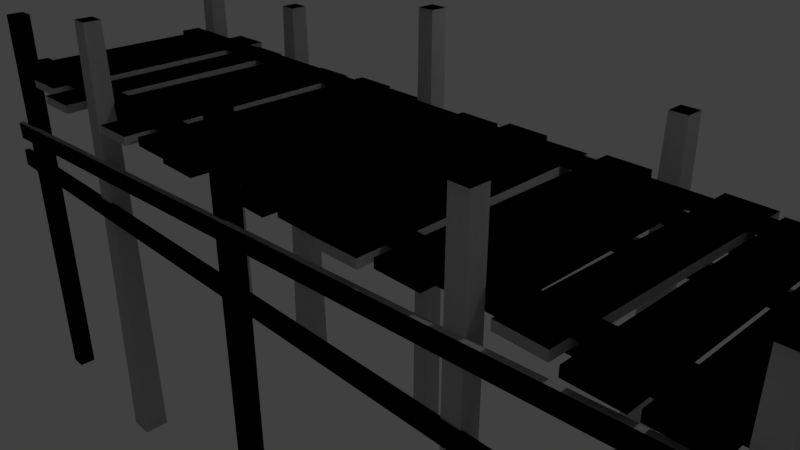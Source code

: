 # Source: Jetty02.blend  (saved by Blender 2.79.0; exported with 4.5.12 LTS)
import bpy
from mathutils import Matrix  # noqa: F401  (used for matrix-valued properties, if any)

bpy.ops.wm.read_factory_settings(use_empty=True)
scene = bpy.context.scene
scene.name = 'Scene'

# ---- collections
col_collection_1 = bpy.data.collections.new('Collection 1'); scene.collection.children.link(col_collection_1)

# ---- materials (node trees are filled in below, after node groups)
mat_1___default = bpy.data.materials.new('_1_-_Default')
mat_1___default.alpha_threshold = 0.0
mat_1___default.use_transparent_shadow = False
mat_1___default.diffuse_color = (0.7353, 0.7353, 0.7353, 1.0)
mat_1___default.specular_color = (0.9, 0.9, 0.9)
mat_1___default.roughness = 0.5
mat_1___default.specular_intensity = 10.0
mat_jettywood02 = bpy.data.materials.new('JettyWood02')
mat_jettywood02.alpha_threshold = 0.0
mat_jettywood02.use_transparent_shadow = False
mat_jettywood02.specular_color = (0.9, 0.9, 0.9)
mat_jettywood02.roughness = 0.5
mat_jettywood02.specular_intensity = 10.0
mat_jettywood01 = bpy.data.materials.new('JettyWood01')
mat_jettywood01.alpha_threshold = 0.0
mat_jettywood01.use_transparent_shadow = False
mat_jettywood01.specular_color = (0.9, 0.9, 0.9)
mat_jettywood01.roughness = 0.5
mat_jettywood01.specular_intensity = 10.0

# ---- material node trees

# ---- world
world_world = bpy.data.worlds.new('World'); scene.world = world_world
world_world.color = (0.05088, 0.05088, 0.05088)
world_world.use_sun_shadow = False
world_world.sun_shadow_jitter_overblur = 0.0
world_world.cycles.sampling_method = 'MANUAL'

# ---- cameras
cam_camera = bpy.data.cameras.new('Camera')
cam_camera.clip_end = 100.0
cam_camera.lens = 35.0
cam_camera.sensor_width = 32.0
cam_camera.sensor_height = 18.0
cam_camera.ortho_scale = 7.314
cam_camera.dof.focus_distance = 0.0
cam_camera.dof.aperture_fstop = 128.0

# ---- lights
light_environmentambientlight = bpy.data.lights.new('EnvironmentAmbientLight', 'SUN')
light_environmentambientlight.color = (0.0, 0.0, 0.0)
light_environmentambientlight.transmission_factor = 0.0
light_environmentambientlight.angle = 0.1993
light_environmentambientlight.energy = 1.0
light_environmentambientlight.shadow_buffer_clip_start = 0.5
light_environmentambientlight.shadow_soft_size = 0.1
light_environmentambientlight.shadow_cascade_max_distance = 1000.0
light_lamp = bpy.data.lights.new('Lamp', 'POINT')
light_lamp.transmission_factor = 0.0
light_lamp.cutoff_distance = 30.0
light_lamp.energy = 100.0
light_lamp.shadow_buffer_clip_start = 1.001
light_lamp.shadow_soft_size = 0.1
light_lamp.shadow_maximum_resolution = 0.006
light_lamp.use_absolute_resolution = True

# ---- meshes
me_collision = bpy.data.meshes.new('Collision')
me_collision.from_pydata([(-2.082, -2.082, 7.999e-15), (2.082, -2.082, 7.999e-15), (-2.082, 2.082, -7.999e-15), (2.082, 2.082, -7.999e-15), (-1.575, -1.575, 84.66), (1.575, -1.575, 84.66), (-1.575, 1.575, 84.66), (1.575, 1.575, 84.66), (-5.298, -39.73, 64.84), (152.2, -39.73, 64.84), (-5.298, -35.85, 64.84), (152.2, -35.85, 64.84), (-5.298, -39.73, 65.83), (152.2, -39.73, 65.83), (-5.298, -35.85, 65.83), (152.2, -35.85, 65.83), (147.7, -1.587, 0.0), (151.6, -1.587, 0.0), (147.7, 2.325, 0.0), (151.6, 2.325, 0.0), (148.0, -1.206, 83.11), (151.2, -1.206, 83.11), (148.0, 1.944, 83.11), (151.2, 1.944, 83.11), (147.8, -44.1, 7.105e-15), (151.5, -44.1, 7.105e-15), (147.8, -40.4, -7.105e-15), (151.5, -40.4, -7.105e-15), (148.0, -43.82, 78.74), (151.2, -43.82, 78.74), (148.0, -40.67, 78.74), (151.2, -40.67, 78.74), (112.9, -43.96, 0.0), (116.3, -43.96, 0.0), (112.9, -40.54, 0.0), (116.3, -40.54, 0.0), (113.1, -43.82, 81.23), (116.2, -43.82, 81.23), (113.1, -40.67, 81.23), (116.2, -40.67, 81.23), (66.01, -43.82, 0.0), (69.16, -43.82, 0.0), (66.01, -40.67, 0.0), (69.16, -40.67, 0.0), (66.01, -43.82, 78.74), (69.16, -43.82, 78.74), (66.01, -40.67, 78.74), (69.16, -40.67, 78.74), (27.46, -44.54, 7.105e-15), (32.04, -44.54, 7.105e-15), (27.46, -39.96, -7.105e-15), (32.04, -39.96, -7.105e-15), (28.17, -43.82, 83.01), (31.32, -43.82, 83.01), (28.17, -40.67, 83.01), (31.32, -40.67, 83.01), (65.52, -1.849, 7.105e-15), (69.22, -1.849, 7.105e-15), (65.52, 1.849, -7.105e-15), (69.22, 1.849, -7.105e-15), (65.79, -1.575, 84.66), (68.94, -1.575, 84.66), (65.79, 1.575, 84.66), (68.94, 1.575, 84.66), (26.78, -2.535, 7.105e-15), (31.85, -2.535, 7.105e-15), (26.78, 2.535, -7.105e-15), (31.85, 2.535, -7.105e-15), (27.74, -1.575, 78.74), (30.89, -1.575, 78.74), (27.74, 1.575, 78.74), (30.89, 1.575, 78.74), (112.2, -2.428, 0.0), (117.1, -2.428, 0.0), (112.2, 2.428, 0.0), (117.1, 2.428, 0.0), (113.1, -1.575, 78.74), (116.2, -1.575, 78.74), (113.1, 1.575, 78.74), (116.2, 1.575, 78.74), (-5.298, -6.283, 64.84), (152.2, -6.283, 64.84), (-5.298, -2.396, 64.84), (152.2, -2.396, 64.84), (-5.298, -6.283, 65.83), (152.2, -6.283, 65.83), (-5.298, -2.396, 65.83), (152.2, -2.396, 65.83), (147.4, -40.59, 66.12), (155.2, -40.59, 66.12), (147.4, -1.684, 66.12), (155.2, -1.684, 66.12), (147.4, -40.59, 67.63), (155.2, -40.59, 67.63), (147.4, -1.684, 67.63), (155.2, -1.684, 67.63), (138.7, -45.08, 66.12), (146.5, -45.08, 66.12), (138.7, 3.249, 66.12), (146.5, 3.249, 66.12), (138.7, -45.08, 67.63), (146.5, -45.08, 67.63), (138.7, 3.249, 67.63), (146.5, 3.249, 67.63), (129.6, -45.08, 66.12), (137.3, -45.08, 66.12), (129.6, 1.903, 66.12), (137.3, 1.903, 66.12), (129.6, -45.08, 67.63), (137.3, -45.08, 67.63), (129.6, 1.903, 67.63), (137.3, 1.903, 67.63), (119.7, -43.69, 66.12), (127.4, -43.85, 66.12), (120.6, 3.281, 66.12), (128.4, 3.12, 66.12), (119.7, -43.69, 67.63), (127.4, -43.85, 67.63), (120.6, 3.281, 67.63), (128.4, 3.12, 67.63), (101.5, -43.77, 66.12), (109.3, -43.77, 66.12), (101.5, 3.205, 66.12), (109.3, 3.205, 66.12), (101.5, -43.77, 67.63), (109.3, -43.77, 67.63), (101.5, 3.205, 67.63), (109.3, 3.205, 67.63), (110.4, -40.59, 66.12), (118.1, -40.59, 66.12), (110.4, -1.684, 66.12), (118.1, -1.684, 66.12), (110.4, -40.59, 67.63), (118.1, -40.59, 67.63), (110.4, -1.684, 67.63), (118.1, -1.684, 67.63), (92.55, -45.58, 66.12), (100.3, -45.4, 66.12), (91.47, 1.383, 66.12), (99.24, 1.563, 66.12), (92.55, -45.58, 67.63), (100.3, -45.4, 67.63), (91.47, 1.383, 67.63), (99.24, 1.563, 67.63), (82.47, -43.77, 66.12), (90.25, -43.77, 66.12), (82.47, 3.205, 66.12), (90.25, 3.205, 66.12), (82.47, -43.77, 67.63), (90.25, -43.77, 67.63), (82.47, 3.205, 67.63), (90.25, 3.205, 67.63), (73.38, -45.28, 66.12), (81.16, -45.28, 66.12), (73.38, 1.695, 66.12), (81.16, 1.695, 66.12), (73.38, -45.28, 67.63), (81.16, -45.28, 67.63), (73.38, 1.695, 67.63), (81.16, 1.695, 67.63), (64.33, -40.59, 66.12), (72.11, -40.59, 66.12), (64.33, -1.684, 66.12), (72.11, -1.684, 66.12), (64.33, -40.59, 67.63), (72.11, -40.59, 67.63), (64.33, -1.684, 67.63), (72.11, -1.684, 67.63), (55.44, -45.27, 66.12), (63.22, -45.27, 66.12), (55.44, 1.705, 66.12), (63.22, 1.705, 66.12), (55.44, -45.27, 67.63), (63.22, -45.27, 67.63), (55.44, 1.705, 67.63), (63.22, 1.705, 67.63), (46.39, -44.41, 66.12), (54.17, -44.41, 66.12), (46.39, 2.566, 66.12), (54.17, 2.566, 66.12), (46.39, -44.41, 67.63), (54.17, -44.41, 67.63), (46.39, 2.566, 67.63), (54.17, 2.566, 67.63), (37.11, -46.17, 66.12), (44.89, -45.99, 66.12), (36.02, 0.91, 66.12), (43.8, 1.089, 66.12), (37.11, -46.17, 67.63), (44.89, -45.99, 67.63), (36.02, 0.91, 67.63), (43.8, 1.089, 67.63), (26.09, -40.59, 66.12), (33.87, -40.59, 66.12), (26.09, -1.684, 66.12), (33.87, -1.684, 66.12), (26.09, -40.59, 67.63), (33.87, -40.59, 67.63), (26.09, -1.684, 67.63), (33.87, -1.684, 67.63), (15.98, -46.17, 66.12), (23.75, -45.99, 66.12), (14.89, 0.91, 66.12), (22.67, 1.089, 66.12), (15.98, -46.17, 67.63), (23.75, -45.99, 67.63), (14.89, 0.91, 67.63), (22.67, 1.089, 67.63), (-4.011, -40.71, 67.72), (153.5, -40.71, 67.72), (-4.011, -36.82, 67.72), (153.5, -36.82, 67.72), (-4.011, -40.71, 68.7), (153.5, -40.71, 68.7), (-4.011, -36.82, 68.7), (153.5, -36.82, 68.7), (-4.835, -5.655, 67.72), (152.6, -5.655, 67.72), (-4.835, -1.768, 67.72), (152.6, -1.768, 67.72), (-4.835, -5.655, 68.7), (152.6, -5.655, 68.7), (-4.835, -1.768, 68.7), (152.6, -1.768, 68.7), (5.225, -43.62, 66.12), (13.0, -43.44, 66.12), (4.14, 3.456, 66.12), (11.92, 3.636, 66.12), (5.225, -43.62, 67.63), (13.0, -43.44, 67.63), (4.14, 3.456, 67.63), (11.92, 3.636, 67.63), (-4.957, -44.58, 47.57), (156.8, -44.58, 47.57), (-4.957, -43.59, 47.57), (156.8, -43.59, 47.57), (-4.957, -44.58, 50.86), (156.8, -44.58, 50.86), (-4.957, -43.59, 50.86), (156.8, -43.59, 50.86), (-5.568, -40.59, 66.12), (2.212, -40.59, 66.12), (-5.568, -1.684, 66.12), (2.212, -1.684, 66.12), (-5.568, -40.59, 67.63), (2.212, -40.59, 67.63), (-5.568, -1.684, 67.63), (2.212, -1.684, 67.63), (-5.527, 1.493, 48.35), (154.2, 1.493, 55.46), (-5.527, 2.487, 48.35), (154.2, 2.487, 55.46), (-5.673, 1.493, 51.64), (154.1, 1.493, 58.75), (-5.673, 2.487, 51.64), (154.1, 2.487, 58.75), (-4.681, -44.58, 53.45), (156.8, -44.58, 62.42), (-4.681, -43.59, 53.45), (156.8, -43.59, 62.42), (-4.864, -44.58, 56.73), (156.6, -44.58, 65.71), (-4.864, -43.59, 56.73), (156.6, -43.59, 65.71), (-5.73, 1.493, 60.06), (154.2, 1.493, 60.06), (-5.73, 2.487, 60.06), (154.2, 2.487, 60.06), (-5.73, 1.493, 63.35), (154.2, 1.493, 63.35), (-5.73, 2.487, 63.35), (154.2, 2.487, 63.35), (-2.267, -43.82, 0.0), (0.8826, -43.82, 0.0), (-2.267, -40.67, 0.0), (0.8826, -40.67, 0.0), (-2.267, -43.82, 78.74), (0.8826, -43.82, 78.74), (-2.267, -40.67, 78.74), (0.8826, -40.67, 78.74)], [], [(0, 2, 3), (3, 1, 0), (4, 5, 7), (7, 6, 4), (0, 1, 5), (5, 4, 0), (1, 3, 7), (7, 5, 1), (3, 2, 6), (6, 7, 3), (2, 0, 4), (4, 6, 2), (8, 10, 11), (11, 9, 8), (12, 13, 15), (15, 14, 12), (8, 9, 13), (13, 12, 8), (9, 11, 15), (15, 13, 9), (11, 10, 14), (14, 15, 11), (10, 8, 12), (12, 14, 10), (16, 18, 19), (19, 17, 16), (20, 21, 23), (23, 22, 20), (16, 17, 21), (21, 20, 16), (17, 19, 23), (23, 21, 17), (19, 18, 22), (22, 23, 19), (18, 16, 20), (20, 22, 18), (24, 26, 27), (27, 25, 24), (28, 29, 31), (31, 30, 28), (24, 25, 29), (29, 28, 24), (25, 27, 31), (31, 29, 25), (27, 26, 30), (30, 31, 27), (26, 24, 28), (28, 30, 26), (32, 34, 35), (35, 33, 32), (36, 37, 39), (39, 38, 36), (32, 33, 37), (37, 36, 32), (33, 35, 39), (39, 37, 33), (35, 34, 38), (38, 39, 35), (34, 32, 36), (36, 38, 34), (40, 42, 43), (43, 41, 40), (44, 45, 47), (47, 46, 44), (40, 41, 45), (45, 44, 40), (41, 43, 47), (47, 45, 41), (43, 42, 46), (46, 47, 43), (42, 40, 44), (44, 46, 42), (48, 50, 51), (51, 49, 48), (52, 53, 55), (55, 54, 52), (48, 49, 53), (53, 52, 48), (49, 51, 55), (55, 53, 49), (51, 50, 54), (54, 55, 51), (50, 48, 52), (52, 54, 50), (56, 58, 59), (59, 57, 56), (60, 61, 63), (63, 62, 60), (56, 57, 61), (61, 60, 56), (57, 59, 63), (63, 61, 57), (59, 58, 62), (62, 63, 59), (58, 56, 60), (60, 62, 58), (64, 66, 67), (67, 65, 64), (68, 69, 71), (71, 70, 68), (64, 65, 69), (69, 68, 64), (65, 67, 71), (71, 69, 65), (67, 66, 70), (70, 71, 67), (66, 64, 68), (68, 70, 66), (72, 74, 75), (75, 73, 72), (76, 77, 79), (79, 78, 76), (72, 73, 77), (77, 76, 72), (73, 75, 79), (79, 77, 73), (75, 74, 78), (78, 79, 75), (74, 72, 76), (76, 78, 74), (80, 82, 83), (83, 81, 80), (84, 85, 87), (87, 86, 84), (80, 81, 85), (85, 84, 80), (81, 83, 87), (87, 85, 81), (83, 82, 86), (86, 87, 83), (82, 80, 84), (84, 86, 82), (88, 90, 91), (91, 89, 88), (92, 93, 95), (95, 94, 92), (88, 89, 93), (93, 92, 88), (89, 91, 95), (95, 93, 89), (91, 90, 94), (94, 95, 91), (90, 88, 92), (92, 94, 90), (96, 98, 99), (99, 97, 96), (100, 101, 103), (103, 102, 100), (96, 97, 101), (101, 100, 96), (97, 99, 103), (103, 101, 97), (99, 98, 102), (102, 103, 99), (98, 96, 100), (100, 102, 98), (104, 106, 107), (107, 105, 104), (108, 109, 111), (111, 110, 108), (104, 105, 109), (109, 108, 104), (105, 107, 111), (111, 109, 105), (107, 106, 110), (110, 111, 107), (106, 104, 108), (108, 110, 106), (112, 114, 115), (115, 113, 112), (116, 117, 119), (119, 118, 116), (112, 113, 117), (117, 116, 112), (113, 115, 119), (119, 117, 113), (115, 114, 118), (118, 119, 115), (114, 112, 116), (116, 118, 114), (120, 122, 123), (123, 121, 120), (124, 125, 127), (127, 126, 124), (120, 121, 125), (125, 124, 120), (121, 123, 127), (127, 125, 121), (123, 122, 126), (126, 127, 123), (122, 120, 124), (124, 126, 122), (128, 130, 131), (131, 129, 128), (132, 133, 135), (135, 134, 132), (128, 129, 133), (133, 132, 128), (129, 131, 135), (135, 133, 129), (131, 130, 134), (134, 135, 131), (130, 128, 132), (132, 134, 130), (136, 138, 139), (139, 137, 136), (140, 141, 143), (143, 142, 140), (136, 137, 141), (141, 140, 136), (137, 139, 143), (143, 141, 137), (139, 138, 142), (142, 143, 139), (138, 136, 140), (140, 142, 138), (144, 146, 147), (147, 145, 144), (148, 149, 151), (151, 150, 148), (144, 145, 149), (149, 148, 144), (145, 147, 151), (151, 149, 145), (147, 146, 150), (150, 151, 147), (146, 144, 148), (148, 150, 146), (152, 154, 155), (155, 153, 152), (156, 157, 159), (159, 158, 156), (152, 153, 157), (157, 156, 152), (153, 155, 159), (159, 157, 153), (155, 154, 158), (158, 159, 155), (154, 152, 156), (156, 158, 154), (160, 162, 163), (163, 161, 160), (164, 165, 167), (167, 166, 164), (160, 161, 165), (165, 164, 160), (161, 163, 167), (167, 165, 161), (163, 162, 166), (166, 167, 163), (162, 160, 164), (164, 166, 162), (168, 170, 171), (171, 169, 168), (172, 173, 175), (175, 174, 172), (168, 169, 173), (173, 172, 168), (169, 171, 175), (175, 173, 169), (171, 170, 174), (174, 175, 171), (170, 168, 172), (172, 174, 170), (176, 178, 179), (179, 177, 176), (180, 181, 183), (183, 182, 180), (176, 177, 181), (181, 180, 176), (177, 179, 183), (183, 181, 177), (179, 178, 182), (182, 183, 179), (178, 176, 180), (180, 182, 178), (184, 186, 187), (187, 185, 184), (188, 189, 191), (191, 190, 188), (184, 185, 189), (189, 188, 184), (185, 187, 191), (191, 189, 185), (187, 186, 190), (190, 191, 187), (186, 184, 188), (188, 190, 186), (192, 194, 195), (195, 193, 192), (196, 197, 199), (199, 198, 196), (192, 193, 197), (197, 196, 192), (193, 195, 199), (199, 197, 193), (195, 194, 198), (198, 199, 195), (194, 192, 196), (196, 198, 194), (200, 202, 203), (203, 201, 200), (204, 205, 207), (207, 206, 204), (200, 201, 205), (205, 204, 200), (201, 203, 207), (207, 205, 201), (203, 202, 206), (206, 207, 203), (202, 200, 204), (204, 206, 202), (208, 210, 211), (211, 209, 208), (212, 213, 215), (215, 214, 212), (208, 209, 213), (213, 212, 208), (209, 211, 215), (215, 213, 209), (211, 210, 214), (214, 215, 211), (210, 208, 212), (212, 214, 210), (216, 218, 219), (219, 217, 216), (220, 221, 223), (223, 222, 220), (216, 217, 221), (221, 220, 216), (217, 219, 223), (223, 221, 217), (219, 218, 222), (222, 223, 219), (218, 216, 220), (220, 222, 218), (224, 226, 227), (227, 225, 224), (228, 229, 231), (231, 230, 228), (224, 225, 229), (229, 228, 224), (225, 227, 231), (231, 229, 225), (227, 226, 230), (230, 231, 227), (226, 224, 228), (228, 230, 226), (232, 234, 235), (235, 233, 232), (236, 237, 239), (239, 238, 236), (232, 233, 237), (237, 236, 232), (233, 235, 239), (239, 237, 233), (235, 234, 238), (238, 239, 235), (234, 232, 236), (236, 238, 234), (240, 242, 243), (243, 241, 240), (244, 245, 247), (247, 246, 244), (240, 241, 245), (245, 244, 240), (241, 243, 247), (247, 245, 241), (243, 242, 246), (246, 247, 243), (242, 240, 244), (244, 246, 242), (248, 250, 251), (251, 249, 248), (252, 253, 255), (255, 254, 252), (248, 249, 253), (253, 252, 248), (249, 251, 255), (255, 253, 249), (251, 250, 254), (254, 255, 251), (250, 248, 252), (252, 254, 250), (256, 258, 259), (259, 257, 256), (260, 261, 263), (263, 262, 260), (256, 257, 261), (261, 260, 256), (257, 259, 263), (263, 261, 257), (259, 258, 262), (262, 263, 259), (258, 256, 260), (260, 262, 258), (264, 266, 267), (267, 265, 264), (268, 269, 271), (271, 270, 268), (264, 265, 269), (269, 268, 264), (265, 267, 271), (271, 269, 265), (267, 266, 270), (270, 271, 267), (266, 264, 268), (268, 270, 266), (272, 274, 275), (275, 273, 272), (276, 277, 279), (279, 278, 276), (272, 273, 277), (277, 276, 272), (273, 275, 279), (279, 277, 273), (275, 274, 278), (278, 279, 275), (274, 272, 276), (276, 278, 274)])
_uv = me_collision.uv_layers.new(name='geom-Collision-map1')
_uv.uv.foreach_set('vector', [0.6611, 0.4336, 0.5554, 0.4336, 0.5554, 0.3278, 0.5554, 0.3278, 0.6611, 0.3278, 0.6611, 0.4336, 0.3518, 0.4207, 0.3518, 0.3407, 0.4318, 0.3407, 0.4318, 0.3407, 0.4318, 0.4207, 0.3518, 0.4207, -0.5751, 0.4336, -0.5751, 0.3278, 1.575, 0.3407, 1.575, 0.3407, 1.575, 0.4207, -0.5751, 0.4336, 1.575, 0.3389, 1.575, 0.4446, -0.5751, 0.4318, -0.5751, 0.4318, -0.5751, 0.3518, 1.575, 0.3389, 1.575, 0.3278, 1.575, 0.4336, -0.5751, 0.4207, -0.5751, 0.4207, -0.5751, 0.3407, 1.575, 0.3278, -0.5751, 0.4446, -0.5751, 0.3389, 1.575, 0.3518, 1.575, 0.3518, 1.575, 0.4318, -0.5751, 0.4446, 2.5, 0.4506, 2.5, 0.5494, -1.5, 0.5494, -1.5, 0.5494, -1.5, 0.4506, 2.5, 0.4506, -1.5, 0.4506, 2.5, 0.4506, 2.5, 0.5494, 2.5, 0.5494, -1.5, 0.5494, -1.5, 0.4506, -1.5, 0.4875, 2.5, 0.4875, 2.5, 0.5125, 2.5, 0.5125, -1.5, 0.5125, -1.5, 0.4875, 0.4506, 0.4875, 0.5494, 0.4875, 0.5494, 0.5125, 0.5494, 0.5125, 0.4506, 0.5125, 0.4506, 0.4875, -1.5, 0.4875, 2.5, 0.4875, 2.5, 0.5125, 2.5, 0.5125, -1.5, 0.5125, -1.5, 0.4875, 0.4506, 0.4875, 0.5494, 0.4875, 0.5494, 0.5125, 0.5494, 0.5125, 0.4506, 0.5125, 0.4506, 0.4875, 0.4121, 0.4403, 0.3127, 0.4403, 0.3127, 0.3409, 0.3127, 0.3409, 0.4121, 0.3409, 0.4121, 0.4403, 0.5976, 0.4306, 0.5976, 0.3506, 0.6776, 0.3506, 0.6776, 0.3506, 0.6776, 0.4306, 0.5976, 0.4306, -0.5556, 0.4403, -0.5556, 0.3409, 1.556, 0.3506, 1.556, 0.3506, 1.556, 0.4306, -0.5556, 0.4403, 1.556, 0.5879, 1.556, 0.6873, -0.5556, 0.6776, -0.5556, 0.6776, -0.5556, 0.5976, 1.556, 0.5879, 1.556, 0.3409, 1.556, 0.4403, -0.5556, 0.4306, -0.5556, 0.4306, -0.5556, 0.3506, 1.556, 0.3409, -0.5556, 0.6873, -0.5556, 0.5879, 1.556, 0.5976, 1.556, 0.5976, 1.556, 0.6776, -0.5556, 0.6873, 0.547, 0.547, 0.453, 0.547, 0.453, 0.453, 0.453, 0.453, 0.547, 0.453, 0.547, 0.547, 0.46, 0.54, 0.46, 0.46, 0.54, 0.46, 0.54, 0.46, 0.54, 0.54, 0.46, 0.54, -0.5, 0.547, -0.5, 0.453, 1.5, 0.46, 1.5, 0.46, 1.5, 0.54, -0.5, 0.547, 1.5, 0.453, 1.5, 0.547, -0.5, 0.54, -0.5, 0.54, -0.5, 0.46, 1.5, 0.453, 1.5, 0.453, 1.5, 0.547, -0.5, 0.54, -0.5, 0.54, -0.5, 0.46, 1.5, 0.453, -0.5, 0.547, -0.5, 0.453, 1.5, 0.46, 1.5, 0.46, 1.5, 0.54, -0.5, 0.547, 0.4151, 0.6747, 0.3282, 0.6747, 0.3282, 0.5877, 0.3282, 0.5877, 0.4151, 0.5877, 0.4151, 0.6747, 0.5884, 0.6712, 0.5884, 0.5912, 0.6684, 0.5912, 0.6684, 0.5912, 0.6684, 0.6712, 0.5884, 0.6712, -0.5317, 0.6747, -0.5317, 0.5877, 1.532, 0.5912, 1.532, 0.5912, 1.532, 0.6712, -0.5317, 0.6747, 1.532, 0.5849, 1.532, 0.6718, -0.5317, 0.6684, -0.5317, 0.6684, -0.5317, 0.5884, 1.532, 0.5849, 1.532, 0.5877, 1.532, 0.6747, -0.5317, 0.6712, -0.5317, 0.6712, -0.5317, 0.5912, 1.532, 0.5877, -0.5317, 0.6718, -0.5317, 0.5849, 1.532, 0.5884, 1.532, 0.5884, 1.532, 0.6684, -0.5317, 0.6718, 0.2751, 0.815, 0.1951, 0.815, 0.1951, 0.735, 0.1951, 0.735, 0.2751, 0.735, 0.2751, 0.815, 0.7249, 0.815, 0.7249, 0.735, 0.8049, 0.735, 0.8049, 0.735, 0.8049, 0.815, 0.7249, 0.815, -0.5, 0.815, -0.5, 0.735, 1.5, 0.735, 1.5, 0.735, 1.5, 0.815, -0.5, 0.815, 1.5, 0.7249, 1.5, 0.8049, -0.5, 0.8049, -0.5, 0.8049, -0.5, 0.7249, 1.5, 0.7249, 1.5, 0.735, 1.5, 0.815, -0.5, 0.815, -0.5, 0.815, -0.5, 0.735, 1.5, 0.735, -0.5, 0.8049, -0.5, 0.7249, 1.5, 0.7249, 1.5, 0.7249, 1.5, 0.8049, -0.5, 0.8049, 0.5582, 0.5582, 0.4418, 0.5582, 0.4418, 0.4418, 0.4418, 0.4418, 0.5582, 0.4418, 0.5582, 0.5582, 0.46, 0.54, 0.46, 0.46, 0.54, 0.46, 0.54, 0.46, 0.54, 0.54, 0.46, 0.54, -0.5542, 0.5582, -0.5542, 0.4418, 1.554, 0.46, 1.554, 0.46, 1.554, 0.54, -0.5542, 0.5582, 1.554, 0.4418, 1.554, 0.5582, -0.5542, 0.54, -0.5542, 0.54, -0.5542, 0.46, 1.554, 0.4418, 1.554, 0.4418, 1.554, 0.5582, -0.5542, 0.54, -0.5542, 0.54, -0.5542, 0.46, 1.554, 0.4418, -0.5542, 0.5582, -0.5542, 0.4418, 1.554, 0.46, 1.554, 0.46, 1.554, 0.54, -0.5542, 0.5582, 0.6552, 0.4277, 0.5613, 0.4277, 0.5613, 0.3337, 0.5613, 0.3337, 0.6552, 0.3337, 0.6552, 0.4277, 0.3518, 0.4207, 0.3518, 0.3407, 0.4318, 0.3407, 0.4318, 0.3407, 0.4318, 0.4207, 0.3518, 0.4207, -0.5751, 0.4277, -0.5751, 0.3337, 1.575, 0.3407, 1.575, 0.3407, 1.575, 0.4207, -0.5751, 0.4277, 1.575, 0.3448, 1.575, 0.4387, -0.5751, 0.4318, -0.5751, 0.4318, -0.5751, 0.3518, 1.575, 0.3448, 1.575, 0.3337, 1.575, 0.4277, -0.5751, 0.4207, -0.5751, 0.4207, -0.5751, 0.3407, 1.575, 0.3337, -0.5751, 0.4387, -0.5751, 0.3448, 1.575, 0.3518, 1.575, 0.3518, 1.575, 0.4318, -0.5751, 0.4387, 0.6573, 0.4503, 0.5286, 0.4503, 0.5286, 0.3216, 0.5286, 0.3216, 0.6573, 0.3216, 0.6573, 0.4503, 0.3671, 0.426, 0.3671, 0.346, 0.4471, 0.346, 0.4471, 0.346, 0.4471, 0.426, 0.3671, 0.426, -0.5, 0.4503, -0.5, 0.3216, 1.5, 0.346, 1.5, 0.346, 1.5, 0.426, -0.5, 0.4503, 1.5, 0.3427, 1.5, 0.4714, -0.5, 0.4471, -0.5, 0.4471, -0.5, 0.3671, 1.5, 0.3427, 1.5, 0.3216, 1.5, 0.4503, -0.5, 0.426, -0.5, 0.426, -0.5, 0.346, 1.5, 0.3216, -0.5, 0.4714, -0.5, 0.3427, 1.5, 0.3671, 1.5, 0.3671, 1.5, 0.4471, -0.5, 0.4714, 0.8388, 0.2926, 0.7155, 0.2926, 0.7155, 0.1692, 0.7155, 0.1692, 0.8388, 0.1692, 0.8388, 0.2926, 0.1828, 0.2709, 0.1828, 0.1909, 0.2628, 0.1909, 0.2628, 0.1909, 0.2628, 0.2709, 0.1828, 0.2709, -0.5, 0.2926, -0.5, 0.1692, 1.5, 0.1909, 1.5, 0.1909, 1.5, 0.2709, -0.5, 0.2926, 1.5, 0.1612, 1.5, 0.2845, -0.5, 0.2628, -0.5, 0.2628, -0.5, 0.1828, 1.5, 0.1612, 1.5, 0.1692, 1.5, 0.2926, -0.5, 0.2709, -0.5, 0.2709, -0.5, 0.1909, 1.5, 0.1692, -0.5, 0.2845, -0.5, 0.1612, 1.5, 0.1828, 1.5, 0.1828, 1.5, 0.2628, -0.5, 0.2845, 2.5, 0.4506, 2.5, 0.5494, -1.5, 0.5494, -1.5, 0.5494, -1.5, 0.4506, 2.5, 0.4506, -1.5, 0.4506, 2.5, 0.4506, 2.5, 0.5494, 2.5, 0.5494, -1.5, 0.5494, -1.5, 0.4506, -1.5, 0.4875, 2.5, 0.4875, 2.5, 0.5125, 2.5, 0.5125, -1.5, 0.5125, -1.5, 0.4875, 0.4506, 0.4875, 0.5494, 0.4875, 0.5494, 0.5125, 0.5494, 0.5125, 0.4506, 0.5125, 0.4506, 0.4875, -1.5, 0.4875, 2.5, 0.4875, 2.5, 0.5125, 2.5, 0.5125, -1.5, 0.5125, -1.5, 0.4875, 0.4506, 0.4875, 0.5494, 0.4875, 0.5494, 0.5125, 0.5494, 0.5125, 0.4506, 0.5125, 0.4506, 0.4875, 0.9941, 0.2669, 0.005947, 0.2669, 0.005948, 0.03439, 0.005948, 0.03439, 0.9941, 0.03439, 0.9941, 0.2669, 0.005947, 0.2669, 0.005947, 0.03439, 0.9941, 0.03439, 0.9941, 0.03439, 0.9941, 0.2669, 0.005947, 0.2669, 0.4616, 0.2669, 0.4616, 0.03439, 0.5384, 0.03439, 0.5384, 0.03439, 0.5384, 0.2669, 0.4616, 0.2669, 0.5384, 0.005947, 0.5384, 0.9941, 0.4616, 0.9941, 0.4616, 0.9941, 0.4616, 0.005947, 0.5384, 0.005947, 0.5384, 0.03439, 0.5384, 0.2669, 0.4616, 0.2669, 0.4616, 0.2669, 0.4616, 0.03439, 0.5384, 0.03439, 0.4616, 0.9941, 0.4616, 0.005947, 0.5384, 0.005947, 0.5384, 0.005947, 0.5384, 0.9941, 0.4616, 0.9941, 1.114, 0.9864, -0.1137, 0.9864, -0.1137, 0.7539, -0.1137, 0.7539, 1.114, 0.7539, 1.114, 0.9864, -0.1137, 0.9864, -0.1137, 0.7539, 1.114, 0.7539, 1.114, 0.7539, 1.114, 0.9864, -0.1137, 0.9864, 0.4616, 0.9864, 0.4616, 0.7539, 0.5384, 0.7539, 0.5384, 0.7539, 0.5384, 0.9864, 0.4616, 0.9864, 0.5384, -0.1137, 0.5384, 1.114, 0.4616, 1.114, 0.4616, 1.114, 0.4616, -0.1137, 0.5384, -0.1137, 0.5384, 0.7539, 0.5384, 0.9864, 0.4616, 0.9864, 0.4616, 0.9864, 0.4616, 0.7539, 0.5384, 0.7539, 0.4616, 1.114, 0.4616, -0.1137, 0.5384, -0.1137, 0.5384, -0.1137, 0.5384, 1.114, 0.4616, 1.114, 1.097, 0.7484, -0.09662, 0.7484, -0.09662, 0.5159, -0.09662, 0.5159, 1.097, 0.5159, 1.097, 0.7484, -0.09662, 0.7484, -0.09662, 0.5159, 1.097, 0.5159, 1.097, 0.5159, 1.097, 0.7484, -0.09662, 0.7484, 0.4616, 0.7484, 0.4616, 0.5159, 0.5384, 0.5159, 0.5384, 0.5159, 0.5384, 0.7484, 0.4616, 0.7484, 0.5384, -0.09662, 0.5384, 1.097, 0.4616, 1.097, 0.4616, 1.097, 0.4616, -0.09662, 0.5384, -0.09662, 0.5384, 0.5159, 0.5384, 0.7484, 0.4616, 0.7484, 0.4616, 0.7484, 0.4616, 0.5159, 0.5384, 0.5159, 0.4616, 1.097, 0.4616, -0.09662, 0.5384, -0.09662, 0.5384, -0.09662, 0.5384, 1.097, 0.4616, 1.097, 2.007, 0.7467, 0.8137, 0.7467, 0.8137, 0.5142, 0.8137, 0.5142, 2.007, 0.5142, 2.007, 0.7467, -1.007, 0.7467, -1.007, 0.5142, 0.1863, 0.5142, 0.1863, 0.5142, 0.1863, 0.7467, -1.007, 0.7467, 0.4616, 0.7467, 0.4616, 0.5142, 0.5384, 0.5142, 0.5384, 0.5142, 0.5384, 0.7467, 0.4616, 0.7467, 0.5384, -1.007, 0.5384, 0.1863, 0.4616, 0.1863, 0.4616, 0.1863, 0.4616, -1.007, 0.5384, -1.007, 0.5384, 0.5142, 0.5384, 0.7467, 0.4616, 0.7467, 0.4616, 0.7467, 0.4616, 0.5142, 0.5384, 0.5142, 0.4616, 0.1863, 0.4616, -1.007, 0.5384, -1.007, 0.5384, -1.007, 0.5384, 0.1863, 0.4616, 0.1863, 0.9994, 0.7431, -0.1938, 0.7431, -0.1938, 0.5106, -0.1938, 0.5106, 0.9994, 0.5106, 0.9994, 0.7431, 0.0006044, 0.7431, 0.0006044, 0.5106, 1.194, 0.5106, 1.194, 0.5106, 1.194, 0.7431, 0.0006044, 0.7431, 0.4616, 0.7431, 0.4616, 0.5106, 0.5384, 0.5106, 0.5384, 0.5106, 0.5384, 0.7431, 0.4616, 0.7431, 0.5384, 0.0006044, 0.5384, 1.194, 0.4616, 1.194, 0.4616, 1.194, 0.4616, 0.0006044, 0.5384, 0.0006044, 0.5384, 0.5106, 0.5384, 0.7431, 0.4616, 0.7431, 0.4616, 0.7431, 0.4616, 0.5106, 0.5384, 0.5106, 0.4616, 1.194, 0.4616, 0.0006044, 0.5384, 0.0006044, 0.5384, 0.0006044, 0.5384, 1.194, 0.4616, 1.194, 0.9941, 0.2546, 0.005947, 0.2546, 0.005948, 0.02207, 0.005948, 0.02207, 0.9941, 0.02207, 0.9941, 0.2546, 0.005947, 0.2546, 0.005947, 0.02207, 0.9941, 0.02207, 0.9941, 0.02207, 0.9941, 0.2546, 0.005947, 0.2546, 0.4616, 0.2546, 0.4616, 0.02207, 0.5384, 0.02207, 0.5384, 0.02207, 0.5384, 0.2546, 0.4616, 0.2546, 0.5384, 0.005947, 0.5384, 0.9941, 0.4616, 0.9941, 0.4616, 0.9941, 0.4616, 0.005947, 0.5384, 0.005947, 0.5384, 0.02207, 0.5384, 0.2546, 0.4616, 0.2546, 0.4616, 0.2546, 0.4616, 0.02207, 0.5384, 0.02207, 0.4616, 0.9941, 0.4616, 0.005947, 0.5384, 0.005947, 0.5384, 0.005947, 0.5384, 0.9941, 0.4616, 0.9941, 1.099, 0.5101, -0.09454, 0.5101, -0.09454, 0.2776, -0.09454, 0.2776, 1.099, 0.2776, 1.099, 0.5101, -0.0987, 0.5101, -0.0987, 0.2776, 1.095, 0.2776, 1.095, 0.2776, 1.095, 0.5101, -0.0987, 0.5101, 0.4616, 0.5101, 0.4616, 0.2776, 0.5384, 0.2776, 0.5384, 0.2776, 0.5384, 0.5101, 0.4616, 0.5101, 0.5384, -0.0987, 0.5384, 1.095, 0.4616, 1.095, 0.4616, 1.095, 0.4616, -0.0987, 0.5384, -0.0987, 0.5384, 0.2776, 0.5384, 0.5101, 0.4616, 0.5101, 0.4616, 0.5101, 0.4616, 0.2776, 0.5384, 0.2776, 0.4616, 1.095, 0.4616, -0.0987, 0.5384, -0.0987, 0.5384, -0.0987, 0.5384, 1.095, 0.4616, 1.095, 1.097, 0.7461, -0.09662, 0.7461, -0.09662, 0.5136, -0.09662, 0.5136, 1.097, 0.5136, 1.097, 0.7461, -0.09662, 0.7461, -0.09662, 0.5136, 1.097, 0.5136, 1.097, 0.5136, 1.097, 0.7461, -0.09662, 0.7461, 0.4616, 0.7461, 0.4616, 0.5136, 0.5384, 0.5136, 0.5384, 0.5136, 0.5384, 0.7461, 0.4616, 0.7461, 0.5384, -0.09662, 0.5384, 1.097, 0.4616, 1.097, 0.4616, 1.097, 0.4616, -0.09662, 0.5384, -0.09662, 0.5384, 0.5136, 0.5384, 0.7461, 0.4616, 0.7461, 0.4616, 0.7461, 0.4616, 0.5136, 0.5384, 0.5136, 0.4616, 1.097, 0.4616, -0.09662, 0.5384, -0.09662, 0.5384, -0.09662, 0.5384, 1.097, 0.4616, 1.097, 1.097, 0.2683, -0.09662, 0.2683, -0.09662, 0.03584, -0.09662, 0.03584, 1.097, 0.03584, 1.097, 0.2683, -0.09662, 0.2683, -0.09662, 0.03584, 1.097, 0.03584, 1.097, 0.03584, 1.097, 0.2683, -0.09662, 0.2683, 0.4616, 0.2683, 0.4616, 0.03584, 0.5384, 0.03584, 0.5384, 0.03584, 0.5384, 0.2683, 0.4616, 0.2683, 0.5384, -0.09662, 0.5384, 1.097, 0.4616, 1.097, 0.4616, 1.097, 0.4616, -0.09662, 0.5384, -0.09662, 0.5384, 0.03584, 0.5384, 0.2683, 0.4616, 0.2683, 0.4616, 0.2683, 0.4616, 0.03584, 0.5384, 0.03584, 0.4616, 1.097, 0.4616, -0.09662, 0.5384, -0.09662, 0.5384, -0.09662, 0.5384, 1.097, 0.4616, 1.097, 0.9941, 0.7456, 0.005947, 0.7456, 0.005947, 0.5131, 0.005947, 0.5131, 0.9941, 0.5131, 0.9941, 0.7456, 0.005948, 0.7456, 0.005947, 0.5131, 0.9941, 0.5131, 0.9941, 0.5131, 0.9941, 0.7456, 0.005948, 0.7456, 0.4616, 0.7456, 0.4616, 0.5131, 0.5384, 0.5131, 0.5384, 0.5131, 0.5384, 0.7456, 0.4616, 0.7456, 0.5384, 0.005947, 0.5384, 0.9941, 0.4616, 0.9941, 0.4616, 0.9941, 0.4616, 0.005947, 0.5384, 0.005947, 0.5384, 0.5131, 0.5384, 0.7456, 0.4616, 0.7456, 0.4616, 0.7456, 0.4616, 0.5131, 0.5384, 0.5131, 0.4616, 0.9941, 0.4616, 0.005948, 0.5384, 0.005948, 0.5384, 0.005948, 0.5384, 0.9941, 0.4616, 0.9941, 1.097, 0.5057, -0.09662, 0.5057, -0.09662, 0.2732, -0.09662, 0.2732, 1.097, 0.2732, 1.097, 0.5057, -0.09662, 0.5057, -0.09662, 0.2732, 1.097, 0.2732, 1.097, 0.2732, 1.097, 0.5057, -0.09662, 0.5057, 0.4616, 0.5057, 0.4616, 0.2732, 0.5384, 0.2732, 0.5384, 0.2732, 0.5384, 0.5057, 0.4616, 0.5057, 0.5384, -0.09662, 0.5384, 1.097, 0.4616, 1.097, 0.4616, 1.097, 0.4616, -0.09662, 0.5384, -0.09662, 0.5384, 0.2732, 0.5384, 0.5057, 0.4616, 0.5057, 0.4616, 0.5057, 0.4616, 0.2732, 0.5384, 0.2732, 0.4616, 1.097, 0.4616, -0.09662, 0.5384, -0.09662, 0.5384, -0.09662, 0.5384, 1.097, 0.4616, 1.097, 1.097, 0.9856, -0.09662, 0.9856, -0.09662, 0.7531, -0.09662, 0.7531, 1.097, 0.7531, 1.097, 0.9856, -0.09662, 0.9856, -0.09662, 0.7531, 1.097, 0.7531, 1.097, 0.7531, 1.097, 0.9856, -0.09662, 0.9856, 0.4616, 0.9856, 0.4616, 0.7531, 0.5384, 0.7531, 0.5384, 0.7531, 0.5384, 0.9856, 0.4616, 0.9856, 0.5384, -0.09662, 0.5384, 1.097, 0.4616, 1.097, 0.4616, 1.097, 0.4616, -0.09662, 0.5384, -0.09662, 0.5384, 0.7531, 0.5384, 0.9856, 0.4616, 0.9856, 0.4616, 0.9856, 0.4616, 0.7531, 0.5384, 0.7531, 0.4616, 1.097, 0.4616, -0.09662, 0.5384, -0.09662, 0.5384, -0.09662, 0.5384, 1.097, 0.4616, 1.097, 1.1, 0.4996, -0.0958, 0.5114, -0.09745, 0.2789, -0.09745, 0.2789, 1.099, 0.2671, 1.1, 0.4996, -0.1002, 0.4996, -0.09856, 0.2671, 1.097, 0.2789, 1.097, 0.2789, 1.096, 0.5114, -0.1002, 0.4996, 0.4616, 0.4996, 0.4616, 0.2671, 0.5384, 0.2671, 0.5384, 0.2671, 0.5384, 0.4996, 0.4616, 0.4996, 0.5384, -0.09856, 0.5384, 1.097, 0.4616, 1.097, 0.4616, 1.097, 0.4616, -0.09856, 0.5384, -0.09856, 0.5384, 0.2789, 0.5384, 0.5114, 0.4616, 0.5114, 0.4616, 0.5114, 0.4616, 0.2789, 0.5384, 0.2789, 0.4616, 1.096, 0.4616, -0.1002, 0.5384, -0.1002, 0.5384, -0.1002, 0.5384, 1.096, 0.4616, 1.096, 0.9941, 0.7456, 0.005947, 0.7456, 0.005947, 0.5131, 0.005947, 0.5131, 0.9941, 0.5131, 0.9941, 0.7456, 0.005948, 0.7456, 0.005947, 0.5131, 0.9941, 0.5131, 0.9941, 0.5131, 0.9941, 0.7456, 0.005948, 0.7456, 0.4616, 0.7456, 0.4616, 0.5131, 0.5384, 0.5131, 0.5384, 0.5131, 0.5384, 0.7456, 0.4616, 0.7456, 0.5384, 0.005947, 0.5384, 0.9941, 0.4616, 0.9941, 0.4616, 0.9941, 0.4616, 0.005947, 0.5384, 0.005947, 0.5384, 0.5131, 0.5384, 0.7456, 0.4616, 0.7456, 0.4616, 0.7456, 0.4616, 0.5131, 0.5384, 0.5131, 0.4616, 0.9941, 0.4616, 0.005948, 0.5384, 0.005948, 0.5384, 0.005948, 0.5384, 0.9941, 0.4616, 0.9941, 1.1, 0.5093, -0.09593, 0.5093, -0.09593, 0.2768, -0.09593, 0.2768, 1.1, 0.2768, 1.1, 0.5093, -0.1001, 0.5093, -0.1001, 0.2768, 1.096, 0.2768, 1.096, 0.2768, 1.096, 0.5093, -0.1001, 0.5093, 0.4616, 0.5093, 0.4616, 0.2768, 0.5384, 0.2768, 0.5384, 0.2768, 0.5384, 0.5093, 0.4616, 0.5093, 0.5384, -0.1001, 0.5384, 1.096, 0.4616, 1.096, 0.4616, 1.096, 0.4616, -0.1001, 0.5384, -0.1001, 0.5384, 0.2768, 0.5384, 0.5093, 0.4616, 0.5093, 0.4616, 0.5093, 0.4616, 0.2768, 0.5384, 0.2768, 0.4616, 1.096, 0.4616, -0.1001, 0.5384, -0.1001, 0.5384, -0.1001, 0.5384, 1.096, 0.4616, 1.096, 2.5, 0.7453, 2.5, 0.844, -1.5, 0.844, -1.5, 0.844, -1.5, 0.7453, 2.5, 0.7453, -1.5, 0.7453, 2.5, 0.7453, 2.5, 0.844, 2.5, 0.844, -1.5, 0.844, -1.5, 0.7453, -1.5, 0.4875, 2.5, 0.4875, 2.5, 0.5125, 2.5, 0.5125, -1.5, 0.5125, -1.5, 0.4875, 0.7453, 0.4875, 0.844, 0.4875, 0.844, 0.5125, 0.844, 0.5125, 0.7453, 0.5125, 0.7453, 0.4875, -1.5, 0.4875, 2.5, 0.4875, 2.5, 0.5125, 2.5, 0.5125, -1.5, 0.5125, -1.5, 0.4875, 0.156, 0.4875, 0.2547, 0.4875, 0.2547, 0.5125, 0.2547, 0.5125, 0.156, 0.5125, 0.156, 0.4875, 2.5, 0.3438, 2.5, 0.4425, -1.5, 0.4425, -1.5, 0.4425, -1.5, 0.3438, 2.5, 0.3438, -1.5, 0.3438, 2.5, 0.3438, 2.5, 0.4425, 2.5, 0.4425, -1.5, 0.4425, -1.5, 0.3438, -1.5, 0.4875, 2.5, 0.4875, 2.5, 0.5125, 2.5, 0.5125, -1.5, 0.5125, -1.5, 0.4875, 0.3438, 0.4875, 0.4425, 0.4875, 0.4425, 0.5125, 0.4425, 0.5125, 0.3438, 0.5125, 0.3438, 0.4875, -1.5, 0.4875, 2.5, 0.4875, 2.5, 0.5125, 2.5, 0.5125, -1.5, 0.5125, -1.5, 0.4875, 0.5575, 0.4875, 0.6562, 0.4875, 0.6562, 0.5125, 0.6562, 0.5125, 0.5575, 0.5125, 0.5575, 0.4875, 1.1, 0.5093, -0.09593, 0.5093, -0.09593, 0.2768, -0.09593, 0.2768, 1.1, 0.2768, 1.1, 0.5093, -0.1001, 0.5093, -0.1001, 0.2768, 1.096, 0.2768, 1.096, 0.2768, 1.096, 0.5093, -0.1001, 0.5093, 0.4616, 0.5093, 0.4616, 0.2768, 0.5384, 0.2768, 0.5384, 0.2768, 0.5384, 0.5093, 0.4616, 0.5093, 0.5384, -0.1001, 0.5384, 1.096, 0.4616, 1.096, 0.4616, 1.096, 0.4616, -0.1001, 0.5384, -0.1001, 0.5384, 0.2768, 0.5384, 0.5093, 0.4616, 0.5093, 0.4616, 0.5093, 0.4616, 0.2768, 0.5384, 0.2768, 0.4616, 1.096, 0.4616, -0.1001, 0.5384, -0.1001, 0.5384, -0.1001, 0.5384, 1.096, 0.4616, 1.096, 2.808, 0.4874, 2.808, 0.5126, -1.3, 0.5126, -1.3, 0.5126, -1.3, 0.4874, 2.808, 0.4874, -1.808, 0.4874, 2.3, 0.4874, 2.3, 0.5126, 2.3, 0.5126, -1.808, 0.5126, -1.808, 0.4874, -1.808, 0.4582, 2.3, 0.4582, 2.3, 0.5418, 2.3, 0.5418, -1.808, 0.5418, -1.808, 0.4582, 0.4874, 0.4582, 0.5126, 0.4582, 0.5126, 0.5418, 0.5126, 0.5418, 0.4874, 0.5418, 0.4874, 0.4582, -1.3, 0.4582, 2.808, 0.4582, 2.808, 0.5418, 2.808, 0.5418, -1.3, 0.5418, -1.3, 0.4582, 0.4874, 0.4582, 0.5126, 0.4582, 0.5126, 0.5418, 0.5126, 0.5418, 0.4874, 0.5418, 0.4874, 0.4582, 0.9941, 0.7456, 0.005947, 0.7456, 0.005947, 0.5131, 0.005947, 0.5131, 0.9941, 0.5131, 0.9941, 0.7456, 0.005948, 0.7456, 0.005947, 0.5131, 0.9941, 0.5131, 0.9941, 0.5131, 0.9941, 0.7456, 0.005948, 0.7456, 0.4616, 0.7456, 0.4616, 0.5131, 0.5384, 0.5131, 0.5384, 0.5131, 0.5384, 0.7456, 0.4616, 0.7456, 0.5384, 0.005947, 0.5384, 0.9941, 0.4616, 0.9941, 0.4616, 0.9941, 0.4616, 0.005947, 0.5384, 0.005947, 0.5384, 0.5131, 0.5384, 0.7456, 0.4616, 0.7456, 0.4616, 0.7456, 0.4616, 0.5131, 0.5384, 0.5131, 0.4616, 0.9941, 0.4616, 0.005948, 0.5384, 0.005948, 0.5384, 0.005948, 0.5384, 0.9941, 0.4616, 0.9941, 2.795, 0.4874, 2.795, 0.5126, -1.267, 0.5126, -1.267, 0.5126, -1.267, 0.4874, 2.795, 0.4874, -1.795, 0.4874, 2.267, 0.4874, 2.267, 0.5126, 2.267, 0.5126, -1.795, 0.5126, -1.795, 0.4874, -1.795, 0.1872, 2.267, 0.1872, 2.267, 0.2708, 2.267, 0.2708, -1.795, 0.2708, -1.795, 0.1872, 0.4874, 0.1872, 0.5126, 0.1872, 0.5126, 0.2708, 0.5126, 0.2708, 0.4874, 0.2708, 0.4874, 0.1872, -1.267, 0.1872, 2.795, 0.1872, 2.795, 0.2708, 2.795, 0.2708, -1.267, 0.2708, -1.267, 0.1872, 0.4874, 0.1872, 0.5126, 0.1872, 0.5126, 0.2708, 0.5126, 0.2708, 0.4874, 0.2708, 0.4874, 0.1872, 2.808, 0.4874, 2.808, 0.5126, -1.3, 0.5126, -1.3, 0.5126, -1.3, 0.4874, 2.808, 0.4874, -1.808, 0.4874, 2.3, 0.4874, 2.3, 0.5126, 2.3, 0.5126, -1.808, 0.5126, -1.808, 0.4874, -1.808, 0.4582, 2.3, 0.4582, 2.3, 0.5418, 2.3, 0.5418, -1.808, 0.5418, -1.808, 0.4582, 0.4874, 0.4582, 0.5126, 0.4582, 0.5126, 0.5418, 0.5126, 0.5418, 0.4874, 0.5418, 0.4874, 0.4582, -1.3, 0.4582, 2.808, 0.4582, 2.808, 0.5418, 2.808, 0.5418, -1.3, 0.5418, -1.3, 0.4582, 0.4874, 0.4582, 0.5126, 0.4582, 0.5126, 0.5418, 0.5126, 0.5418, 0.4874, 0.5418, 0.4874, 0.4582, 2.795, 0.4874, 2.795, 0.5126, -1.267, 0.5126, -1.267, 0.5126, -1.267, 0.4874, 2.795, 0.4874, -1.795, 0.4874, 2.267, 0.4874, 2.267, 0.5126, 2.267, 0.5126, -1.795, 0.5126, -1.795, 0.4874, -1.795, 0.1872, 2.267, 0.1872, 2.267, 0.2708, 2.267, 0.2708, -1.795, 0.2708, -1.795, 0.1872, 0.4874, 0.1872, 0.5126, 0.1872, 0.5126, 0.2708, 0.5126, 0.2708, 0.4874, 0.2708, 0.4874, 0.1872, -1.267, 0.1872, 2.795, 0.1872, 2.795, 0.2708, 2.795, 0.2708, -1.267, 0.2708, -1.267, 0.1872, 0.4874, 0.1872, 0.5126, 0.1872, 0.5126, 0.2708, 0.5126, 0.2708, 0.4874, 0.2708, 0.4874, 0.1872, 0.2751, 0.815, 0.1951, 0.815, 0.1951, 0.735, 0.1951, 0.735, 0.2751, 0.735, 0.2751, 0.815, 0.7249, 0.815, 0.7249, 0.735, 0.8049, 0.735, 0.8049, 0.735, 0.8049, 0.815, 0.7249, 0.815, -0.5, 0.815, -0.5, 0.735, 1.5, 0.735, 1.5, 0.735, 1.5, 0.815, -0.5, 0.815, 1.5, 0.7249, 1.5, 0.8049, -0.5, 0.8049, -0.5, 0.8049, -0.5, 0.7249, 1.5, 0.7249, 1.5, 0.735, 1.5, 0.815, -0.5, 0.815, -0.5, 0.815, -0.5, 0.735, 1.5, 0.735, -0.5, 0.8049, -0.5, 0.7249, 1.5, 0.7249, 1.5, 0.7249, 1.5, 0.8049, -0.5, 0.8049])
me_collision.materials.append(mat_1___default)
me_collision.use_remesh_preserve_volume = False
me_collision.use_remesh_preserve_attributes = False
me_collision.use_mirror_vertex_groups = False
me_collision.update()
me_jettytwo256 = bpy.data.meshes.new('jettyTwo256')
me_jettytwo256.from_pydata([(-2.082, -2.082, 7.999e-15), (2.082, -2.082, 7.999e-15), (-2.082, 2.082, -7.999e-15), (2.082, 2.082, -7.999e-15), (-1.575, -1.575, 84.66), (1.575, -1.575, 84.66), (-1.575, 1.575, 84.66), (1.575, 1.575, 84.66), (-5.298, -39.73, 64.84), (152.2, -39.73, 64.84), (-5.298, -35.85, 64.84), (152.2, -35.85, 64.84), (-5.298, -39.73, 65.83), (152.2, -39.73, 65.83), (-5.298, -35.85, 65.83), (152.2, -35.85, 65.83), (147.7, -1.587, 0.0), (151.6, -1.587, 0.0), (147.7, 2.325, 0.0), (151.6, 2.325, 0.0), (148.0, -1.206, 83.11), (151.2, -1.206, 83.11), (148.0, 1.944, 83.11), (151.2, 1.944, 83.11), (147.8, -44.1, 7.105e-15), (151.5, -44.1, 7.105e-15), (147.8, -40.4, -7.105e-15), (151.5, -40.4, -7.105e-15), (148.0, -43.82, 78.74), (151.2, -43.82, 78.74), (148.0, -40.67, 78.74), (151.2, -40.67, 78.74), (112.9, -43.96, 0.0), (116.3, -43.96, 0.0), (112.9, -40.54, 0.0), (116.3, -40.54, 0.0), (113.1, -43.82, 81.23), (116.2, -43.82, 81.23), (113.1, -40.67, 81.23), (116.2, -40.67, 81.23), (66.01, -43.82, 0.0), (69.16, -43.82, 0.0), (66.01, -40.67, 0.0), (69.16, -40.67, 0.0), (66.01, -43.82, 78.74), (69.16, -43.82, 78.74), (66.01, -40.67, 78.74), (69.16, -40.67, 78.74), (27.46, -44.54, 7.105e-15), (32.04, -44.54, 7.105e-15), (27.46, -39.96, -7.105e-15), (32.04, -39.96, -7.105e-15), (28.17, -43.82, 83.01), (31.32, -43.82, 83.01), (28.17, -40.67, 83.01), (31.32, -40.67, 83.01), (65.52, -1.849, 7.105e-15), (69.22, -1.849, 7.105e-15), (65.52, 1.849, -7.105e-15), (69.22, 1.849, -7.105e-15), (65.79, -1.575, 84.66), (68.94, -1.575, 84.66), (65.79, 1.575, 84.66), (68.94, 1.575, 84.66), (26.78, -2.535, 7.105e-15), (31.85, -2.535, 7.105e-15), (26.78, 2.535, -7.105e-15), (31.85, 2.535, -7.105e-15), (27.74, -1.575, 78.74), (30.89, -1.575, 78.74), (27.74, 1.575, 78.74), (30.89, 1.575, 78.74), (112.2, -2.428, 0.0), (117.1, -2.428, 0.0), (112.2, 2.428, 0.0), (117.1, 2.428, 0.0), (113.1, -1.575, 78.74), (116.2, -1.575, 78.74), (113.1, 1.575, 78.74), (116.2, 1.575, 78.74), (-5.298, -6.283, 64.84), (152.2, -6.283, 64.84), (-5.298, -2.396, 64.84), (152.2, -2.396, 64.84), (-5.298, -6.283, 65.83), (152.2, -6.283, 65.83), (-5.298, -2.396, 65.83), (152.2, -2.396, 65.83), (147.4, -40.59, 66.12), (155.2, -40.59, 66.12), (147.4, -1.684, 66.12), (155.2, -1.684, 66.12), (147.4, -40.59, 67.63), (155.2, -40.59, 67.63), (147.4, -1.684, 67.63), (155.2, -1.684, 67.63), (138.7, -45.08, 66.12), (146.5, -45.08, 66.12), (138.7, 3.249, 66.12), (146.5, 3.249, 66.12), (138.7, -45.08, 67.63), (146.5, -45.08, 67.63), (138.7, 3.249, 67.63), (146.5, 3.249, 67.63), (129.6, -45.08, 66.12), (137.3, -45.08, 66.12), (129.6, 1.903, 66.12), (137.3, 1.903, 66.12), (129.6, -45.08, 67.63), (137.3, -45.08, 67.63), (129.6, 1.903, 67.63), (137.3, 1.903, 67.63), (119.7, -43.69, 66.12), (127.4, -43.85, 66.12), (120.6, 3.281, 66.12), (128.4, 3.12, 66.12), (119.7, -43.69, 67.63), (127.4, -43.85, 67.63), (120.6, 3.281, 67.63), (128.4, 3.12, 67.63), (101.5, -43.77, 66.12), (109.3, -43.77, 66.12), (101.5, 3.205, 66.12), (109.3, 3.205, 66.12), (101.5, -43.77, 67.63), (109.3, -43.77, 67.63), (101.5, 3.205, 67.63), (109.3, 3.205, 67.63), (110.4, -40.59, 66.12), (118.1, -40.59, 66.12), (110.4, -1.684, 66.12), (118.1, -1.684, 66.12), (110.4, -40.59, 67.63), (118.1, -40.59, 67.63), (110.4, -1.684, 67.63), (118.1, -1.684, 67.63), (92.55, -45.58, 66.12), (100.3, -45.4, 66.12), (91.47, 1.383, 66.12), (99.24, 1.563, 66.12), (92.55, -45.58, 67.63), (100.3, -45.4, 67.63), (91.47, 1.383, 67.63), (99.24, 1.563, 67.63), (82.47, -43.77, 66.12), (90.25, -43.77, 66.12), (82.47, 3.205, 66.12), (90.25, 3.205, 66.12), (82.47, -43.77, 67.63), (90.25, -43.77, 67.63), (82.47, 3.205, 67.63), (90.25, 3.205, 67.63), (73.38, -45.28, 66.12), (81.16, -45.28, 66.12), (73.38, 1.695, 66.12), (81.16, 1.695, 66.12), (73.38, -45.28, 67.63), (81.16, -45.28, 67.63), (73.38, 1.695, 67.63), (81.16, 1.695, 67.63), (64.33, -40.59, 66.12), (72.11, -40.59, 66.12), (64.33, -1.684, 66.12), (72.11, -1.684, 66.12), (64.33, -40.59, 67.63), (72.11, -40.59, 67.63), (64.33, -1.684, 67.63), (72.11, -1.684, 67.63), (55.44, -45.27, 66.12), (63.22, -45.27, 66.12), (55.44, 1.705, 66.12), (63.22, 1.705, 66.12), (55.44, -45.27, 67.63), (63.22, -45.27, 67.63), (55.44, 1.705, 67.63), (63.22, 1.705, 67.63), (46.39, -44.41, 66.12), (54.17, -44.41, 66.12), (46.39, 2.566, 66.12), (54.17, 2.566, 66.12), (46.39, -44.41, 67.63), (54.17, -44.41, 67.63), (46.39, 2.566, 67.63), (54.17, 2.566, 67.63), (37.11, -46.17, 66.12), (44.89, -45.99, 66.12), (36.02, 0.91, 66.12), (43.8, 1.089, 66.12), (37.11, -46.17, 67.63), (44.89, -45.99, 67.63), (36.02, 0.91, 67.63), (43.8, 1.089, 67.63), (26.09, -40.59, 66.12), (33.87, -40.59, 66.12), (26.09, -1.684, 66.12), (33.87, -1.684, 66.12), (26.09, -40.59, 67.63), (33.87, -40.59, 67.63), (26.09, -1.684, 67.63), (33.87, -1.684, 67.63), (15.98, -46.17, 66.12), (23.75, -45.99, 66.12), (14.89, 0.91, 66.12), (22.67, 1.089, 66.12), (15.98, -46.17, 67.63), (23.75, -45.99, 67.63), (14.89, 0.91, 67.63), (22.67, 1.089, 67.63), (-4.011, -40.71, 67.72), (153.5, -40.71, 67.72), (-4.011, -36.82, 67.72), (153.5, -36.82, 67.72), (-4.011, -40.71, 68.7), (153.5, -40.71, 68.7), (-4.011, -36.82, 68.7), (153.5, -36.82, 68.7), (-4.835, -5.655, 67.72), (152.6, -5.655, 67.72), (-4.835, -1.768, 67.72), (152.6, -1.768, 67.72), (-4.835, -5.655, 68.7), (152.6, -5.655, 68.7), (-4.835, -1.768, 68.7), (152.6, -1.768, 68.7), (5.225, -43.62, 66.12), (13.0, -43.44, 66.12), (4.14, 3.456, 66.12), (11.92, 3.636, 66.12), (5.225, -43.62, 67.63), (13.0, -43.44, 67.63), (4.14, 3.456, 67.63), (11.92, 3.636, 67.63), (-4.957, -44.58, 47.57), (156.8, -44.58, 47.57), (-4.957, -43.59, 47.57), (156.8, -43.59, 47.57), (-4.957, -44.58, 50.86), (156.8, -44.58, 50.86), (-4.957, -43.59, 50.86), (156.8, -43.59, 50.86), (-5.568, -40.59, 66.12), (2.212, -40.59, 66.12), (-5.568, -1.684, 66.12), (2.212, -1.684, 66.12), (-5.568, -40.59, 67.63), (2.212, -40.59, 67.63), (-5.568, -1.684, 67.63), (2.212, -1.684, 67.63), (-5.527, 1.493, 48.35), (154.2, 1.493, 55.46), (-5.527, 2.487, 48.35), (154.2, 2.487, 55.46), (-5.673, 1.493, 51.64), (154.1, 1.493, 58.75), (-5.673, 2.487, 51.64), (154.1, 2.487, 58.75), (-4.681, -44.58, 53.45), (156.8, -44.58, 62.42), (-4.681, -43.59, 53.45), (156.8, -43.59, 62.42), (-4.864, -44.58, 56.73), (156.6, -44.58, 65.71), (-4.864, -43.59, 56.73), (156.6, -43.59, 65.71), (-5.73, 1.493, 60.06), (154.2, 1.493, 60.06), (-5.73, 2.487, 60.06), (154.2, 2.487, 60.06), (-5.73, 1.493, 63.35), (154.2, 1.493, 63.35), (-5.73, 2.487, 63.35), (154.2, 2.487, 63.35), (-2.267, -43.82, 0.0), (0.8826, -43.82, 0.0), (-2.267, -40.67, 0.0), (0.8826, -40.67, 0.0), (-2.267, -43.82, 78.74), (0.8826, -43.82, 78.74), (-2.267, -40.67, 78.74), (0.8826, -40.67, 78.74)], [], [(0, 2, 3), (3, 1, 0), (8, 10, 11), (11, 9, 8), (16, 18, 19), (19, 17, 16), (24, 26, 27), (27, 25, 24), (32, 34, 35), (35, 33, 32), (40, 42, 43), (43, 41, 40), (48, 50, 51), (51, 49, 48), (56, 58, 59), (59, 57, 56), (64, 66, 67), (67, 65, 64), (72, 74, 75), (75, 73, 72), (80, 82, 83), (83, 81, 80), (4, 5, 7), (7, 6, 4), (12, 13, 15), (15, 14, 12), (20, 21, 23), (23, 22, 20), (28, 29, 31), (31, 30, 28), (36, 37, 39), (39, 38, 36), (44, 45, 47), (47, 46, 44), (52, 53, 55), (55, 54, 52), (60, 61, 63), (63, 62, 60), (68, 69, 71), (71, 70, 68), (76, 77, 79), (79, 78, 76), (84, 85, 87), (87, 86, 84), (0, 1, 5), (5, 4, 0), (8, 9, 13), (13, 12, 8), (16, 17, 21), (21, 20, 16), (24, 25, 29), (29, 28, 24), (32, 33, 37), (37, 36, 32), (40, 41, 45), (45, 44, 40), (48, 49, 53), (53, 52, 48), (56, 57, 61), (61, 60, 56), (64, 65, 69), (69, 68, 64), (72, 73, 77), (77, 76, 72), (80, 81, 85), (85, 84, 80), (1, 3, 7), (7, 5, 1), (9, 11, 15), (15, 13, 9), (17, 19, 23), (23, 21, 17), (25, 27, 31), (31, 29, 25), (33, 35, 39), (39, 37, 33), (41, 43, 47), (47, 45, 41), (49, 51, 55), (55, 53, 49), (57, 59, 63), (63, 61, 57), (65, 67, 71), (71, 69, 65), (73, 75, 79), (79, 77, 73), (81, 83, 87), (87, 85, 81), (3, 2, 6), (6, 7, 3), (11, 10, 14), (14, 15, 11), (19, 18, 22), (22, 23, 19), (27, 26, 30), (30, 31, 27), (35, 34, 38), (38, 39, 35), (43, 42, 46), (46, 47, 43), (51, 50, 54), (54, 55, 51), (59, 58, 62), (62, 63, 59), (67, 66, 70), (70, 71, 67), (75, 74, 78), (78, 79, 75), (83, 82, 86), (86, 87, 83), (2, 0, 4), (4, 6, 2), (10, 8, 12), (12, 14, 10), (18, 16, 20), (20, 22, 18), (26, 24, 28), (28, 30, 26), (34, 32, 36), (36, 38, 34), (42, 40, 44), (44, 46, 42), (50, 48, 52), (52, 54, 50), (58, 56, 60), (60, 62, 58), (66, 64, 68), (68, 70, 66), (74, 72, 76), (76, 78, 74), (82, 80, 84), (84, 86, 82), (88, 90, 91), (91, 89, 88), (92, 93, 95), (95, 94, 92), (88, 89, 93), (93, 92, 88), (89, 91, 95), (95, 93, 89), (91, 90, 94), (94, 95, 91), (90, 88, 92), (92, 94, 90), (96, 98, 99), (99, 97, 96), (100, 101, 103), (103, 102, 100), (96, 97, 101), (101, 100, 96), (97, 99, 103), (103, 101, 97), (99, 98, 102), (102, 103, 99), (98, 96, 100), (100, 102, 98), (104, 106, 107), (107, 105, 104), (108, 109, 111), (111, 110, 108), (104, 105, 109), (109, 108, 104), (105, 107, 111), (111, 109, 105), (107, 106, 110), (110, 111, 107), (106, 104, 108), (108, 110, 106), (112, 114, 115), (115, 113, 112), (116, 117, 119), (119, 118, 116), (112, 113, 117), (117, 116, 112), (113, 115, 119), (119, 117, 113), (115, 114, 118), (118, 119, 115), (114, 112, 116), (116, 118, 114), (120, 122, 123), (123, 121, 120), (124, 125, 127), (127, 126, 124), (120, 121, 125), (125, 124, 120), (121, 123, 127), (127, 125, 121), (123, 122, 126), (126, 127, 123), (122, 120, 124), (124, 126, 122), (128, 130, 131), (131, 129, 128), (132, 133, 135), (135, 134, 132), (128, 129, 133), (133, 132, 128), (129, 131, 135), (135, 133, 129), (131, 130, 134), (134, 135, 131), (130, 128, 132), (132, 134, 130), (136, 138, 139), (139, 137, 136), (140, 141, 143), (143, 142, 140), (136, 137, 141), (141, 140, 136), (137, 139, 143), (143, 141, 137), (139, 138, 142), (142, 143, 139), (138, 136, 140), (140, 142, 138), (144, 146, 147), (147, 145, 144), (148, 149, 151), (151, 150, 148), (144, 145, 149), (149, 148, 144), (145, 147, 151), (151, 149, 145), (147, 146, 150), (150, 151, 147), (146, 144, 148), (148, 150, 146), (152, 154, 155), (155, 153, 152), (156, 157, 159), (159, 158, 156), (152, 153, 157), (157, 156, 152), (153, 155, 159), (159, 157, 153), (155, 154, 158), (158, 159, 155), (154, 152, 156), (156, 158, 154), (160, 162, 163), (163, 161, 160), (164, 165, 167), (167, 166, 164), (160, 161, 165), (165, 164, 160), (161, 163, 167), (167, 165, 161), (163, 162, 166), (166, 167, 163), (162, 160, 164), (164, 166, 162), (168, 170, 171), (171, 169, 168), (172, 173, 175), (175, 174, 172), (168, 169, 173), (173, 172, 168), (169, 171, 175), (175, 173, 169), (171, 170, 174), (174, 175, 171), (170, 168, 172), (172, 174, 170), (176, 178, 179), (179, 177, 176), (180, 181, 183), (183, 182, 180), (176, 177, 181), (181, 180, 176), (177, 179, 183), (183, 181, 177), (179, 178, 182), (182, 183, 179), (178, 176, 180), (180, 182, 178), (184, 186, 187), (187, 185, 184), (188, 189, 191), (191, 190, 188), (184, 185, 189), (189, 188, 184), (185, 187, 191), (191, 189, 185), (187, 186, 190), (190, 191, 187), (186, 184, 188), (188, 190, 186), (192, 194, 195), (195, 193, 192), (196, 197, 199), (199, 198, 196), (192, 193, 197), (197, 196, 192), (193, 195, 199), (199, 197, 193), (195, 194, 198), (198, 199, 195), (194, 192, 196), (196, 198, 194), (200, 202, 203), (203, 201, 200), (204, 205, 207), (207, 206, 204), (200, 201, 205), (205, 204, 200), (201, 203, 207), (207, 205, 201), (203, 202, 206), (206, 207, 203), (202, 200, 204), (204, 206, 202), (208, 210, 211), (211, 209, 208), (212, 213, 215), (215, 214, 212), (208, 209, 213), (213, 212, 208), (209, 211, 215), (215, 213, 209), (211, 210, 214), (214, 215, 211), (210, 208, 212), (212, 214, 210), (216, 218, 219), (219, 217, 216), (220, 221, 223), (223, 222, 220), (216, 217, 221), (221, 220, 216), (217, 219, 223), (223, 221, 217), (219, 218, 222), (222, 223, 219), (218, 216, 220), (220, 222, 218), (224, 226, 227), (227, 225, 224), (228, 229, 231), (231, 230, 228), (224, 225, 229), (229, 228, 224), (225, 227, 231), (231, 229, 225), (227, 226, 230), (230, 231, 227), (226, 224, 228), (228, 230, 226), (232, 234, 235), (235, 233, 232), (236, 237, 239), (239, 238, 236), (232, 233, 237), (237, 236, 232), (233, 235, 239), (239, 237, 233), (235, 234, 238), (238, 239, 235), (234, 232, 236), (236, 238, 234), (240, 242, 243), (243, 241, 240), (244, 245, 247), (247, 246, 244), (240, 241, 245), (245, 244, 240), (241, 243, 247), (247, 245, 241), (243, 242, 246), (246, 247, 243), (242, 240, 244), (244, 246, 242), (248, 250, 251), (251, 249, 248), (252, 253, 255), (255, 254, 252), (248, 249, 253), (253, 252, 248), (249, 251, 255), (255, 253, 249), (251, 250, 254), (254, 255, 251), (250, 248, 252), (252, 254, 250), (256, 258, 259), (259, 257, 256), (260, 261, 263), (263, 262, 260), (256, 257, 261), (261, 260, 256), (257, 259, 263), (263, 261, 257), (259, 258, 262), (262, 263, 259), (258, 256, 260), (260, 262, 258), (264, 266, 267), (267, 265, 264), (268, 269, 271), (271, 270, 268), (264, 265, 269), (269, 268, 264), (265, 267, 271), (271, 269, 265), (267, 266, 270), (270, 271, 267), (266, 264, 268), (268, 270, 266), (272, 274, 275), (275, 273, 272), (276, 277, 279), (279, 278, 276), (272, 273, 277), (277, 276, 272), (273, 275, 279), (279, 277, 273), (275, 274, 278), (278, 279, 275), (274, 272, 276), (276, 278, 274)])
me_jettytwo256.polygons.foreach_set('material_index', [0, 0, 0, 0, 0, 0, 0, 0, 0, 0, 0, 0, 0, 0, 0, 0, 0, 0, 0, 0, 0, 0, 0, 0, 0, 0, 0, 0, 0, 0, 0, 0, 0, 0, 0, 0, 0, 0, 0, 0, 0, 0, 0, 0, 0, 0, 0, 0, 0, 0, 0, 0, 0, 0, 0, 0, 0, 0, 0, 0, 0, 0, 0, 0, 0, 0, 0, 0, 0, 0, 0, 0, 0, 0, 0, 0, 0, 0, 0, 0, 0, 0, 0, 0, 0, 0, 0, 0, 0, 0, 0, 0, 0, 0, 0, 0, 0, 0, 0, 0, 0, 0, 0, 0, 0, 0, 0, 0, 0, 0, 0, 0, 0, 0, 0, 0, 0, 0, 0, 0, 0, 0, 0, 0, 0, 0, 0, 0, 0, 0, 0, 0, 1, 1, 1, 1, 1, 1, 1, 1, 1, 1, 1, 1, 1, 1, 1, 1, 1, 1, 1, 1, 1, 1, 1, 1, 1, 1, 1, 1, 1, 1, 1, 1, 1, 1, 1, 1, 1, 1, 1, 1, 1, 1, 1, 1, 1, 1, 1, 1, 1, 1, 1, 1, 1, 1, 1, 1, 1, 1, 1, 1, 1, 1, 1, 1, 1, 1, 1, 1, 1, 1, 1, 1, 1, 1, 1, 1, 1, 1, 1, 1, 1, 1, 1, 1, 1, 1, 1, 1, 1, 1, 1, 1, 1, 1, 1, 1, 1, 1, 1, 1, 1, 1, 1, 1, 1, 1, 1, 1, 1, 1, 1, 1, 1, 1, 1, 1, 1, 1, 1, 1, 1, 1, 1, 1, 1, 1, 1, 1, 1, 1, 1, 1, 1, 1, 1, 1, 1, 1, 1, 1, 1, 1, 1, 1, 1, 1, 1, 1, 1, 1, 1, 1, 1, 1, 1, 1, 1, 1, 1, 1, 1, 1, 1, 1, 1, 1, 1, 1, 1, 1, 1, 1, 1, 1, 1, 1, 1, 1, 1, 1, 0, 0, 0, 0, 0, 0, 0, 0, 0, 0, 0, 0, 0, 0, 0, 0, 0, 0, 0, 0, 0, 0, 0, 0, 1, 1, 1, 1, 1, 1, 1, 1, 1, 1, 1, 1, 0, 0, 0, 0, 0, 0, 0, 0, 0, 0, 0, 0, 1, 1, 1, 1, 1, 1, 1, 1, 1, 1, 1, 1, 0, 0, 0, 0, 0, 0, 0, 0, 0, 0, 0, 0, 0, 0, 0, 0, 0, 0, 0, 0, 0, 0, 0, 0, 0, 0, 0, 0, 0, 0, 0, 0, 0, 0, 0, 0, 0, 0, 0, 0, 0, 0, 0, 0, 0, 0, 0, 0])
_uv = me_jettytwo256.uv_layers.new(name='geom-jettyTwo256-map1')
_uv.uv.foreach_set('vector', [0.6611, 0.4336, 0.5554, 0.4336, 0.5554, 0.3278, 0.5554, 0.3278, 0.6611, 0.3278, 0.6611, 0.4336, 2.5, 0.4506, 2.5, 0.5494, -1.5, 0.5494, -1.5, 0.5494, -1.5, 0.4506, 2.5, 0.4506, 0.4121, 0.4403, 0.3127, 0.4403, 0.3127, 0.3409, 0.3127, 0.3409, 0.4121, 0.3409, 0.4121, 0.4403, 0.547, 0.547, 0.453, 0.547, 0.453, 0.453, 0.453, 0.453, 0.547, 0.453, 0.547, 0.547, 0.4151, 0.6747, 0.3282, 0.6747, 0.3282, 0.5877, 0.3282, 0.5877, 0.4151, 0.5877, 0.4151, 0.6747, 0.2751, 0.815, 0.1951, 0.815, 0.1951, 0.735, 0.1951, 0.735, 0.2751, 0.735, 0.2751, 0.815, 0.5582, 0.5582, 0.4418, 0.5582, 0.4418, 0.4418, 0.4418, 0.4418, 0.5582, 0.4418, 0.5582, 0.5582, 0.6552, 0.4277, 0.5613, 0.4277, 0.5613, 0.3337, 0.5613, 0.3337, 0.6552, 0.3337, 0.6552, 0.4277, 0.6573, 0.4503, 0.5286, 0.4503, 0.5286, 0.3216, 0.5286, 0.3216, 0.6573, 0.3216, 0.6573, 0.4503, 0.8388, 0.2926, 0.7155, 0.2926, 0.7155, 0.1692, 0.7155, 0.1692, 0.8388, 0.1692, 0.8388, 0.2926, 2.5, 0.4506, 2.5, 0.5494, -1.5, 0.5494, -1.5, 0.5494, -1.5, 0.4506, 2.5, 0.4506, 0.3518, 0.4207, 0.3518, 0.3407, 0.4318, 0.3407, 0.4318, 0.3407, 0.4318, 0.4207, 0.3518, 0.4207, -1.5, 0.4506, 2.5, 0.4506, 2.5, 0.5494, 2.5, 0.5494, -1.5, 0.5494, -1.5, 0.4506, 0.5976, 0.4306, 0.5976, 0.3506, 0.6776, 0.3506, 0.6776, 0.3506, 0.6776, 0.4306, 0.5976, 0.4306, 0.46, 0.54, 0.46, 0.46, 0.54, 0.46, 0.54, 0.46, 0.54, 0.54, 0.46, 0.54, 0.5884, 0.6712, 0.5884, 0.5912, 0.6684, 0.5912, 0.6684, 0.5912, 0.6684, 0.6712, 0.5884, 0.6712, 0.7249, 0.815, 0.7249, 0.735, 0.8049, 0.735, 0.8049, 0.735, 0.8049, 0.815, 0.7249, 0.815, 0.46, 0.54, 0.46, 0.46, 0.54, 0.46, 0.54, 0.46, 0.54, 0.54, 0.46, 0.54, 0.3518, 0.4207, 0.3518, 0.3407, 0.4318, 0.3407, 0.4318, 0.3407, 0.4318, 0.4207, 0.3518, 0.4207, 0.3671, 0.426, 0.3671, 0.346, 0.4471, 0.346, 0.4471, 0.346, 0.4471, 0.426, 0.3671, 0.426, 0.1828, 0.2709, 0.1828, 0.1909, 0.2628, 0.1909, 0.2628, 0.1909, 0.2628, 0.2709, 0.1828, 0.2709, -1.5, 0.4506, 2.5, 0.4506, 2.5, 0.5494, 2.5, 0.5494, -1.5, 0.5494, -1.5, 0.4506, -0.5751, 0.4336, -0.5751, 0.3278, 1.575, 0.3407, 1.575, 0.3407, 1.575, 0.4207, -0.5751, 0.4336, -1.5, 0.4875, 2.5, 0.4875, 2.5, 0.5125, 2.5, 0.5125, -1.5, 0.5125, -1.5, 0.4875, -0.5556, 0.4403, -0.5556, 0.3409, 1.556, 0.3506, 1.556, 0.3506, 1.556, 0.4306, -0.5556, 0.4403, -0.5, 0.547, -0.5, 0.453, 1.5, 0.46, 1.5, 0.46, 1.5, 0.54, -0.5, 0.547, -0.5317, 0.6747, -0.5317, 0.5877, 1.532, 0.5912, 1.532, 0.5912, 1.532, 0.6712, -0.5317, 0.6747, -0.5, 0.815, -0.5, 0.735, 1.5, 0.735, 1.5, 0.735, 1.5, 0.815, -0.5, 0.815, -0.5542, 0.5582, -0.5542, 0.4418, 1.554, 0.46, 1.554, 0.46, 1.554, 0.54, -0.5542, 0.5582, -0.5751, 0.4277, -0.5751, 0.3337, 1.575, 0.3407, 1.575, 0.3407, 1.575, 0.4207, -0.5751, 0.4277, -0.5, 0.4503, -0.5, 0.3216, 1.5, 0.346, 1.5, 0.346, 1.5, 0.426, -0.5, 0.4503, -0.5, 0.2926, -0.5, 0.1692, 1.5, 0.1909, 1.5, 0.1909, 1.5, 0.2709, -0.5, 0.2926, -1.5, 0.4875, 2.5, 0.4875, 2.5, 0.5125, 2.5, 0.5125, -1.5, 0.5125, -1.5, 0.4875, 1.575, 0.3389, 1.575, 0.4446, -0.5751, 0.4318, -0.5751, 0.4318, -0.5751, 0.3518, 1.575, 0.3389, 0.4506, 0.4875, 0.5494, 0.4875, 0.5494, 0.5125, 0.5494, 0.5125, 0.4506, 0.5125, 0.4506, 0.4875, 1.556, 0.5879, 1.556, 0.6873, -0.5556, 0.6776, -0.5556, 0.6776, -0.5556, 0.5976, 1.556, 0.5879, 1.5, 0.453, 1.5, 0.547, -0.5, 0.54, -0.5, 0.54, -0.5, 0.46, 1.5, 0.453, 1.532, 0.5849, 1.532, 0.6718, -0.5317, 0.6684, -0.5317, 0.6684, -0.5317, 0.5884, 1.532, 0.5849, 1.5, 0.7249, 1.5, 0.8049, -0.5, 0.8049, -0.5, 0.8049, -0.5, 0.7249, 1.5, 0.7249, 1.554, 0.4418, 1.554, 0.5582, -0.5542, 0.54, -0.5542, 0.54, -0.5542, 0.46, 1.554, 0.4418, 1.575, 0.3448, 1.575, 0.4387, -0.5751, 0.4318, -0.5751, 0.4318, -0.5751, 0.3518, 1.575, 0.3448, 1.5, 0.3427, 1.5, 0.4714, -0.5, 0.4471, -0.5, 0.4471, -0.5, 0.3671, 1.5, 0.3427, 1.5, 0.1612, 1.5, 0.2845, -0.5, 0.2628, -0.5, 0.2628, -0.5, 0.1828, 1.5, 0.1612, 0.4506, 0.4875, 0.5494, 0.4875, 0.5494, 0.5125, 0.5494, 0.5125, 0.4506, 0.5125, 0.4506, 0.4875, 1.575, 0.3278, 1.575, 0.4336, -0.5751, 0.4207, -0.5751, 0.4207, -0.5751, 0.3407, 1.575, 0.3278, -1.5, 0.4875, 2.5, 0.4875, 2.5, 0.5125, 2.5, 0.5125, -1.5, 0.5125, -1.5, 0.4875, 1.556, 0.3409, 1.556, 0.4403, -0.5556, 0.4306, -0.5556, 0.4306, -0.5556, 0.3506, 1.556, 0.3409, 1.5, 0.453, 1.5, 0.547, -0.5, 0.54, -0.5, 0.54, -0.5, 0.46, 1.5, 0.453, 1.532, 0.5877, 1.532, 0.6747, -0.5317, 0.6712, -0.5317, 0.6712, -0.5317, 0.5912, 1.532, 0.5877, 1.5, 0.735, 1.5, 0.815, -0.5, 0.815, -0.5, 0.815, -0.5, 0.735, 1.5, 0.735, 1.554, 0.4418, 1.554, 0.5582, -0.5542, 0.54, -0.5542, 0.54, -0.5542, 0.46, 1.554, 0.4418, 1.575, 0.3337, 1.575, 0.4277, -0.5751, 0.4207, -0.5751, 0.4207, -0.5751, 0.3407, 1.575, 0.3337, 1.5, 0.3216, 1.5, 0.4503, -0.5, 0.426, -0.5, 0.426, -0.5, 0.346, 1.5, 0.3216, 1.5, 0.1692, 1.5, 0.2926, -0.5, 0.2709, -0.5, 0.2709, -0.5, 0.1909, 1.5, 0.1692, -1.5, 0.4875, 2.5, 0.4875, 2.5, 0.5125, 2.5, 0.5125, -1.5, 0.5125, -1.5, 0.4875, -0.5751, 0.4446, -0.5751, 0.3389, 1.575, 0.3518, 1.575, 0.3518, 1.575, 0.4318, -0.5751, 0.4446, 0.4506, 0.4875, 0.5494, 0.4875, 0.5494, 0.5125, 0.5494, 0.5125, 0.4506, 0.5125, 0.4506, 0.4875, -0.5556, 0.6873, -0.5556, 0.5879, 1.556, 0.5976, 1.556, 0.5976, 1.556, 0.6776, -0.5556, 0.6873, -0.5, 0.547, -0.5, 0.453, 1.5, 0.46, 1.5, 0.46, 1.5, 0.54, -0.5, 0.547, -0.5317, 0.6718, -0.5317, 0.5849, 1.532, 0.5884, 1.532, 0.5884, 1.532, 0.6684, -0.5317, 0.6718, -0.5, 0.8049, -0.5, 0.7249, 1.5, 0.7249, 1.5, 0.7249, 1.5, 0.8049, -0.5, 0.8049, -0.5542, 0.5582, -0.5542, 0.4418, 1.554, 0.46, 1.554, 0.46, 1.554, 0.54, -0.5542, 0.5582, -0.5751, 0.4387, -0.5751, 0.3448, 1.575, 0.3518, 1.575, 0.3518, 1.575, 0.4318, -0.5751, 0.4387, -0.5, 0.4714, -0.5, 0.3427, 1.5, 0.3671, 1.5, 0.3671, 1.5, 0.4471, -0.5, 0.4714, -0.5, 0.2845, -0.5, 0.1612, 1.5, 0.1828, 1.5, 0.1828, 1.5, 0.2628, -0.5, 0.2845, 0.4506, 0.4875, 0.5494, 0.4875, 0.5494, 0.5125, 0.5494, 0.5125, 0.4506, 0.5125, 0.4506, 0.4875, 0.9941, 0.2669, 0.005947, 0.2669, 0.005948, 0.03439, 0.005948, 0.03439, 0.9941, 0.03439, 0.9941, 0.2669, 0.005947, 0.2669, 0.005947, 0.03439, 0.9941, 0.03439, 0.9941, 0.03439, 0.9941, 0.2669, 0.005947, 0.2669, 0.4616, 0.2669, 0.4616, 0.03439, 0.5384, 0.03439, 0.5384, 0.03439, 0.5384, 0.2669, 0.4616, 0.2669, 0.5384, 0.005947, 0.5384, 0.9941, 0.4616, 0.9941, 0.4616, 0.9941, 0.4616, 0.005947, 0.5384, 0.005947, 0.5384, 0.03439, 0.5384, 0.2669, 0.4616, 0.2669, 0.4616, 0.2669, 0.4616, 0.03439, 0.5384, 0.03439, 0.4616, 0.9941, 0.4616, 0.005947, 0.5384, 0.005947, 0.5384, 0.005947, 0.5384, 0.9941, 0.4616, 0.9941, 1.114, 0.9864, -0.1137, 0.9864, -0.1137, 0.7539, -0.1137, 0.7539, 1.114, 0.7539, 1.114, 0.9864, -0.1137, 0.9864, -0.1137, 0.7539, 1.114, 0.7539, 1.114, 0.7539, 1.114, 0.9864, -0.1137, 0.9864, 0.4616, 0.9864, 0.4616, 0.7539, 0.5384, 0.7539, 0.5384, 0.7539, 0.5384, 0.9864, 0.4616, 0.9864, 0.5384, -0.1137, 0.5384, 1.114, 0.4616, 1.114, 0.4616, 1.114, 0.4616, -0.1137, 0.5384, -0.1137, 0.5384, 0.7539, 0.5384, 0.9864, 0.4616, 0.9864, 0.4616, 0.9864, 0.4616, 0.7539, 0.5384, 0.7539, 0.4616, 1.114, 0.4616, -0.1137, 0.5384, -0.1137, 0.5384, -0.1137, 0.5384, 1.114, 0.4616, 1.114, 1.097, 0.7484, -0.09662, 0.7484, -0.09662, 0.5159, -0.09662, 0.5159, 1.097, 0.5159, 1.097, 0.7484, -0.09662, 0.7484, -0.09662, 0.5159, 1.097, 0.5159, 1.097, 0.5159, 1.097, 0.7484, -0.09662, 0.7484, 0.4616, 0.7484, 0.4616, 0.5159, 0.5384, 0.5159, 0.5384, 0.5159, 0.5384, 0.7484, 0.4616, 0.7484, 0.5384, -0.09662, 0.5384, 1.097, 0.4616, 1.097, 0.4616, 1.097, 0.4616, -0.09662, 0.5384, -0.09662, 0.5384, 0.5159, 0.5384, 0.7484, 0.4616, 0.7484, 0.4616, 0.7484, 0.4616, 0.5159, 0.5384, 0.5159, 0.4616, 1.097, 0.4616, -0.09662, 0.5384, -0.09662, 0.5384, -0.09662, 0.5384, 1.097, 0.4616, 1.097, 2.007, 0.7467, 0.8137, 0.7467, 0.8137, 0.5142, 0.8137, 0.5142, 2.007, 0.5142, 2.007, 0.7467, -1.007, 0.7467, -1.007, 0.5142, 0.1863, 0.5142, 0.1863, 0.5142, 0.1863, 0.7467, -1.007, 0.7467, 0.4616, 0.7467, 0.4616, 0.5142, 0.5384, 0.5142, 0.5384, 0.5142, 0.5384, 0.7467, 0.4616, 0.7467, 0.5384, -1.007, 0.5384, 0.1863, 0.4616, 0.1863, 0.4616, 0.1863, 0.4616, -1.007, 0.5384, -1.007, 0.5384, 0.5142, 0.5384, 0.7467, 0.4616, 0.7467, 0.4616, 0.7467, 0.4616, 0.5142, 0.5384, 0.5142, 0.4616, 0.1863, 0.4616, -1.007, 0.5384, -1.007, 0.5384, -1.007, 0.5384, 0.1863, 0.4616, 0.1863, 0.9994, 0.7431, -0.1938, 0.7431, -0.1938, 0.5106, -0.1938, 0.5106, 0.9994, 0.5106, 0.9994, 0.7431, 0.0006044, 0.7431, 0.0006044, 0.5106, 1.194, 0.5106, 1.194, 0.5106, 1.194, 0.7431, 0.0006044, 0.7431, 0.4616, 0.7431, 0.4616, 0.5106, 0.5384, 0.5106, 0.5384, 0.5106, 0.5384, 0.7431, 0.4616, 0.7431, 0.5384, 0.0006044, 0.5384, 1.194, 0.4616, 1.194, 0.4616, 1.194, 0.4616, 0.0006044, 0.5384, 0.0006044, 0.5384, 0.5106, 0.5384, 0.7431, 0.4616, 0.7431, 0.4616, 0.7431, 0.4616, 0.5106, 0.5384, 0.5106, 0.4616, 1.194, 0.4616, 0.0006044, 0.5384, 0.0006044, 0.5384, 0.0006044, 0.5384, 1.194, 0.4616, 1.194, 0.9941, 0.2546, 0.005947, 0.2546, 0.005948, 0.02207, 0.005948, 0.02207, 0.9941, 0.02207, 0.9941, 0.2546, 0.005947, 0.2546, 0.005947, 0.02207, 0.9941, 0.02207, 0.9941, 0.02207, 0.9941, 0.2546, 0.005947, 0.2546, 0.4616, 0.2546, 0.4616, 0.02207, 0.5384, 0.02207, 0.5384, 0.02207, 0.5384, 0.2546, 0.4616, 0.2546, 0.5384, 0.005947, 0.5384, 0.9941, 0.4616, 0.9941, 0.4616, 0.9941, 0.4616, 0.005947, 0.5384, 0.005947, 0.5384, 0.02207, 0.5384, 0.2546, 0.4616, 0.2546, 0.4616, 0.2546, 0.4616, 0.02207, 0.5384, 0.02207, 0.4616, 0.9941, 0.4616, 0.005947, 0.5384, 0.005947, 0.5384, 0.005947, 0.5384, 0.9941, 0.4616, 0.9941, 1.099, 0.5101, -0.09454, 0.5101, -0.09454, 0.2776, -0.09454, 0.2776, 1.099, 0.2776, 1.099, 0.5101, -0.0987, 0.5101, -0.0987, 0.2776, 1.095, 0.2776, 1.095, 0.2776, 1.095, 0.5101, -0.0987, 0.5101, 0.4616, 0.5101, 0.4616, 0.2776, 0.5384, 0.2776, 0.5384, 0.2776, 0.5384, 0.5101, 0.4616, 0.5101, 0.5384, -0.0987, 0.5384, 1.095, 0.4616, 1.095, 0.4616, 1.095, 0.4616, -0.0987, 0.5384, -0.0987, 0.5384, 0.2776, 0.5384, 0.5101, 0.4616, 0.5101, 0.4616, 0.5101, 0.4616, 0.2776, 0.5384, 0.2776, 0.4616, 1.095, 0.4616, -0.0987, 0.5384, -0.0987, 0.5384, -0.0987, 0.5384, 1.095, 0.4616, 1.095, 1.097, 0.7461, -0.09662, 0.7461, -0.09662, 0.5136, -0.09662, 0.5136, 1.097, 0.5136, 1.097, 0.7461, -0.09662, 0.7461, -0.09662, 0.5136, 1.097, 0.5136, 1.097, 0.5136, 1.097, 0.7461, -0.09662, 0.7461, 0.4616, 0.7461, 0.4616, 0.5136, 0.5384, 0.5136, 0.5384, 0.5136, 0.5384, 0.7461, 0.4616, 0.7461, 0.5384, -0.09662, 0.5384, 1.097, 0.4616, 1.097, 0.4616, 1.097, 0.4616, -0.09662, 0.5384, -0.09662, 0.5384, 0.5136, 0.5384, 0.7461, 0.4616, 0.7461, 0.4616, 0.7461, 0.4616, 0.5136, 0.5384, 0.5136, 0.4616, 1.097, 0.4616, -0.09662, 0.5384, -0.09662, 0.5384, -0.09662, 0.5384, 1.097, 0.4616, 1.097, 1.097, 0.2683, -0.09662, 0.2683, -0.09662, 0.03584, -0.09662, 0.03584, 1.097, 0.03584, 1.097, 0.2683, -0.09662, 0.2683, -0.09662, 0.03584, 1.097, 0.03584, 1.097, 0.03584, 1.097, 0.2683, -0.09662, 0.2683, 0.4616, 0.2683, 0.4616, 0.03584, 0.5384, 0.03584, 0.5384, 0.03584, 0.5384, 0.2683, 0.4616, 0.2683, 0.5384, -0.09662, 0.5384, 1.097, 0.4616, 1.097, 0.4616, 1.097, 0.4616, -0.09662, 0.5384, -0.09662, 0.5384, 0.03584, 0.5384, 0.2683, 0.4616, 0.2683, 0.4616, 0.2683, 0.4616, 0.03584, 0.5384, 0.03584, 0.4616, 1.097, 0.4616, -0.09662, 0.5384, -0.09662, 0.5384, -0.09662, 0.5384, 1.097, 0.4616, 1.097, 0.9941, 0.7456, 0.005947, 0.7456, 0.005947, 0.5131, 0.005947, 0.5131, 0.9941, 0.5131, 0.9941, 0.7456, 0.005948, 0.7456, 0.005947, 0.5131, 0.9941, 0.5131, 0.9941, 0.5131, 0.9941, 0.7456, 0.005948, 0.7456, 0.4616, 0.7456, 0.4616, 0.5131, 0.5384, 0.5131, 0.5384, 0.5131, 0.5384, 0.7456, 0.4616, 0.7456, 0.5384, 0.005947, 0.5384, 0.9941, 0.4616, 0.9941, 0.4616, 0.9941, 0.4616, 0.005947, 0.5384, 0.005947, 0.5384, 0.5131, 0.5384, 0.7456, 0.4616, 0.7456, 0.4616, 0.7456, 0.4616, 0.5131, 0.5384, 0.5131, 0.4616, 0.9941, 0.4616, 0.005948, 0.5384, 0.005948, 0.5384, 0.005948, 0.5384, 0.9941, 0.4616, 0.9941, 1.097, 0.5057, -0.09662, 0.5057, -0.09662, 0.2732, -0.09662, 0.2732, 1.097, 0.2732, 1.097, 0.5057, -0.09662, 0.5057, -0.09662, 0.2732, 1.097, 0.2732, 1.097, 0.2732, 1.097, 0.5057, -0.09662, 0.5057, 0.4616, 0.5057, 0.4616, 0.2732, 0.5384, 0.2732, 0.5384, 0.2732, 0.5384, 0.5057, 0.4616, 0.5057, 0.5384, -0.09662, 0.5384, 1.097, 0.4616, 1.097, 0.4616, 1.097, 0.4616, -0.09662, 0.5384, -0.09662, 0.5384, 0.2732, 0.5384, 0.5057, 0.4616, 0.5057, 0.4616, 0.5057, 0.4616, 0.2732, 0.5384, 0.2732, 0.4616, 1.097, 0.4616, -0.09662, 0.5384, -0.09662, 0.5384, -0.09662, 0.5384, 1.097, 0.4616, 1.097, 1.097, 0.9856, -0.09662, 0.9856, -0.09662, 0.7531, -0.09662, 0.7531, 1.097, 0.7531, 1.097, 0.9856, -0.09662, 0.9856, -0.09662, 0.7531, 1.097, 0.7531, 1.097, 0.7531, 1.097, 0.9856, -0.09662, 0.9856, 0.4616, 0.9856, 0.4616, 0.7531, 0.5384, 0.7531, 0.5384, 0.7531, 0.5384, 0.9856, 0.4616, 0.9856, 0.5384, -0.09662, 0.5384, 1.097, 0.4616, 1.097, 0.4616, 1.097, 0.4616, -0.09662, 0.5384, -0.09662, 0.5384, 0.7531, 0.5384, 0.9856, 0.4616, 0.9856, 0.4616, 0.9856, 0.4616, 0.7531, 0.5384, 0.7531, 0.4616, 1.097, 0.4616, -0.09662, 0.5384, -0.09662, 0.5384, -0.09662, 0.5384, 1.097, 0.4616, 1.097, 1.1, 0.4996, -0.0958, 0.5114, -0.09745, 0.2789, -0.09745, 0.2789, 1.099, 0.2671, 1.1, 0.4996, -0.1002, 0.4996, -0.09856, 0.2671, 1.097, 0.2789, 1.097, 0.2789, 1.096, 0.5114, -0.1002, 0.4996, 0.4616, 0.4996, 0.4616, 0.2671, 0.5384, 0.2671, 0.5384, 0.2671, 0.5384, 0.4996, 0.4616, 0.4996, 0.5384, -0.09856, 0.5384, 1.097, 0.4616, 1.097, 0.4616, 1.097, 0.4616, -0.09856, 0.5384, -0.09856, 0.5384, 0.2789, 0.5384, 0.5114, 0.4616, 0.5114, 0.4616, 0.5114, 0.4616, 0.2789, 0.5384, 0.2789, 0.4616, 1.096, 0.4616, -0.1002, 0.5384, -0.1002, 0.5384, -0.1002, 0.5384, 1.096, 0.4616, 1.096, 0.9941, 0.7456, 0.005947, 0.7456, 0.005947, 0.5131, 0.005947, 0.5131, 0.9941, 0.5131, 0.9941, 0.7456, 0.005948, 0.7456, 0.005947, 0.5131, 0.9941, 0.5131, 0.9941, 0.5131, 0.9941, 0.7456, 0.005948, 0.7456, 0.4616, 0.7456, 0.4616, 0.5131, 0.5384, 0.5131, 0.5384, 0.5131, 0.5384, 0.7456, 0.4616, 0.7456, 0.5384, 0.005947, 0.5384, 0.9941, 0.4616, 0.9941, 0.4616, 0.9941, 0.4616, 0.005947, 0.5384, 0.005947, 0.5384, 0.5131, 0.5384, 0.7456, 0.4616, 0.7456, 0.4616, 0.7456, 0.4616, 0.5131, 0.5384, 0.5131, 0.4616, 0.9941, 0.4616, 0.005948, 0.5384, 0.005948, 0.5384, 0.005948, 0.5384, 0.9941, 0.4616, 0.9941, 1.1, 0.5093, -0.09593, 0.5093, -0.09593, 0.2768, -0.09593, 0.2768, 1.1, 0.2768, 1.1, 0.5093, -0.1001, 0.5093, -0.1001, 0.2768, 1.096, 0.2768, 1.096, 0.2768, 1.096, 0.5093, -0.1001, 0.5093, 0.4616, 0.5093, 0.4616, 0.2768, 0.5384, 0.2768, 0.5384, 0.2768, 0.5384, 0.5093, 0.4616, 0.5093, 0.5384, -0.1001, 0.5384, 1.096, 0.4616, 1.096, 0.4616, 1.096, 0.4616, -0.1001, 0.5384, -0.1001, 0.5384, 0.2768, 0.5384, 0.5093, 0.4616, 0.5093, 0.4616, 0.5093, 0.4616, 0.2768, 0.5384, 0.2768, 0.4616, 1.096, 0.4616, -0.1001, 0.5384, -0.1001, 0.5384, -0.1001, 0.5384, 1.096, 0.4616, 1.096, 2.5, 0.7453, 2.5, 0.844, -1.5, 0.844, -1.5, 0.844, -1.5, 0.7453, 2.5, 0.7453, -1.5, 0.7453, 2.5, 0.7453, 2.5, 0.844, 2.5, 0.844, -1.5, 0.844, -1.5, 0.7453, -1.5, 0.4875, 2.5, 0.4875, 2.5, 0.5125, 2.5, 0.5125, -1.5, 0.5125, -1.5, 0.4875, 0.7453, 0.4875, 0.844, 0.4875, 0.844, 0.5125, 0.844, 0.5125, 0.7453, 0.5125, 0.7453, 0.4875, -1.5, 0.4875, 2.5, 0.4875, 2.5, 0.5125, 2.5, 0.5125, -1.5, 0.5125, -1.5, 0.4875, 0.156, 0.4875, 0.2547, 0.4875, 0.2547, 0.5125, 0.2547, 0.5125, 0.156, 0.5125, 0.156, 0.4875, 2.5, 0.3438, 2.5, 0.4425, -1.5, 0.4425, -1.5, 0.4425, -1.5, 0.3438, 2.5, 0.3438, -1.5, 0.3438, 2.5, 0.3438, 2.5, 0.4425, 2.5, 0.4425, -1.5, 0.4425, -1.5, 0.3438, -1.5, 0.4875, 2.5, 0.4875, 2.5, 0.5125, 2.5, 0.5125, -1.5, 0.5125, -1.5, 0.4875, 0.3438, 0.4875, 0.4425, 0.4875, 0.4425, 0.5125, 0.4425, 0.5125, 0.3438, 0.5125, 0.3438, 0.4875, -1.5, 0.4875, 2.5, 0.4875, 2.5, 0.5125, 2.5, 0.5125, -1.5, 0.5125, -1.5, 0.4875, 0.5575, 0.4875, 0.6562, 0.4875, 0.6562, 0.5125, 0.6562, 0.5125, 0.5575, 0.5125, 0.5575, 0.4875, 1.1, 0.5093, -0.09593, 0.5093, -0.09593, 0.2768, -0.09593, 0.2768, 1.1, 0.2768, 1.1, 0.5093, -0.1001, 0.5093, -0.1001, 0.2768, 1.096, 0.2768, 1.096, 0.2768, 1.096, 0.5093, -0.1001, 0.5093, 0.4616, 0.5093, 0.4616, 0.2768, 0.5384, 0.2768, 0.5384, 0.2768, 0.5384, 0.5093, 0.4616, 0.5093, 0.5384, -0.1001, 0.5384, 1.096, 0.4616, 1.096, 0.4616, 1.096, 0.4616, -0.1001, 0.5384, -0.1001, 0.5384, 0.2768, 0.5384, 0.5093, 0.4616, 0.5093, 0.4616, 0.5093, 0.4616, 0.2768, 0.5384, 0.2768, 0.4616, 1.096, 0.4616, -0.1001, 0.5384, -0.1001, 0.5384, -0.1001, 0.5384, 1.096, 0.4616, 1.096, 2.808, 0.4874, 2.808, 0.5126, -1.3, 0.5126, -1.3, 0.5126, -1.3, 0.4874, 2.808, 0.4874, -1.808, 0.4874, 2.3, 0.4874, 2.3, 0.5126, 2.3, 0.5126, -1.808, 0.5126, -1.808, 0.4874, -1.808, 0.4582, 2.3, 0.4582, 2.3, 0.5418, 2.3, 0.5418, -1.808, 0.5418, -1.808, 0.4582, 0.4874, 0.4582, 0.5126, 0.4582, 0.5126, 0.5418, 0.5126, 0.5418, 0.4874, 0.5418, 0.4874, 0.4582, -1.3, 0.4582, 2.808, 0.4582, 2.808, 0.5418, 2.808, 0.5418, -1.3, 0.5418, -1.3, 0.4582, 0.4874, 0.4582, 0.5126, 0.4582, 0.5126, 0.5418, 0.5126, 0.5418, 0.4874, 0.5418, 0.4874, 0.4582, 0.9941, 0.7456, 0.005947, 0.7456, 0.005947, 0.5131, 0.005947, 0.5131, 0.9941, 0.5131, 0.9941, 0.7456, 0.005948, 0.7456, 0.005947, 0.5131, 0.9941, 0.5131, 0.9941, 0.5131, 0.9941, 0.7456, 0.005948, 0.7456, 0.4616, 0.7456, 0.4616, 0.5131, 0.5384, 0.5131, 0.5384, 0.5131, 0.5384, 0.7456, 0.4616, 0.7456, 0.5384, 0.005947, 0.5384, 0.9941, 0.4616, 0.9941, 0.4616, 0.9941, 0.4616, 0.005947, 0.5384, 0.005947, 0.5384, 0.5131, 0.5384, 0.7456, 0.4616, 0.7456, 0.4616, 0.7456, 0.4616, 0.5131, 0.5384, 0.5131, 0.4616, 0.9941, 0.4616, 0.005948, 0.5384, 0.005948, 0.5384, 0.005948, 0.5384, 0.9941, 0.4616, 0.9941, 2.795, 0.4874, 2.795, 0.5126, -1.267, 0.5126, -1.267, 0.5126, -1.267, 0.4874, 2.795, 0.4874, -1.795, 0.4874, 2.267, 0.4874, 2.267, 0.5126, 2.267, 0.5126, -1.795, 0.5126, -1.795, 0.4874, -1.795, 0.1872, 2.267, 0.1872, 2.267, 0.2708, 2.267, 0.2708, -1.795, 0.2708, -1.795, 0.1872, 0.4874, 0.1872, 0.5126, 0.1872, 0.5126, 0.2708, 0.5126, 0.2708, 0.4874, 0.2708, 0.4874, 0.1872, -1.267, 0.1872, 2.795, 0.1872, 2.795, 0.2708, 2.795, 0.2708, -1.267, 0.2708, -1.267, 0.1872, 0.4874, 0.1872, 0.5126, 0.1872, 0.5126, 0.2708, 0.5126, 0.2708, 0.4874, 0.2708, 0.4874, 0.1872, 2.808, 0.4874, 2.808, 0.5126, -1.3, 0.5126, -1.3, 0.5126, -1.3, 0.4874, 2.808, 0.4874, -1.808, 0.4874, 2.3, 0.4874, 2.3, 0.5126, 2.3, 0.5126, -1.808, 0.5126, -1.808, 0.4874, -1.808, 0.4582, 2.3, 0.4582, 2.3, 0.5418, 2.3, 0.5418, -1.808, 0.5418, -1.808, 0.4582, 0.4874, 0.4582, 0.5126, 0.4582, 0.5126, 0.5418, 0.5126, 0.5418, 0.4874, 0.5418, 0.4874, 0.4582, -1.3, 0.4582, 2.808, 0.4582, 2.808, 0.5418, 2.808, 0.5418, -1.3, 0.5418, -1.3, 0.4582, 0.4874, 0.4582, 0.5126, 0.4582, 0.5126, 0.5418, 0.5126, 0.5418, 0.4874, 0.5418, 0.4874, 0.4582, 2.795, 0.4874, 2.795, 0.5126, -1.267, 0.5126, -1.267, 0.5126, -1.267, 0.4874, 2.795, 0.4874, -1.795, 0.4874, 2.267, 0.4874, 2.267, 0.5126, 2.267, 0.5126, -1.795, 0.5126, -1.795, 0.4874, -1.795, 0.1872, 2.267, 0.1872, 2.267, 0.2708, 2.267, 0.2708, -1.795, 0.2708, -1.795, 0.1872, 0.4874, 0.1872, 0.5126, 0.1872, 0.5126, 0.2708, 0.5126, 0.2708, 0.4874, 0.2708, 0.4874, 0.1872, -1.267, 0.1872, 2.795, 0.1872, 2.795, 0.2708, 2.795, 0.2708, -1.267, 0.2708, -1.267, 0.1872, 0.4874, 0.1872, 0.5126, 0.1872, 0.5126, 0.2708, 0.5126, 0.2708, 0.4874, 0.2708, 0.4874, 0.1872, 0.2751, 0.815, 0.1951, 0.815, 0.1951, 0.735, 0.1951, 0.735, 0.2751, 0.735, 0.2751, 0.815, 0.7249, 0.815, 0.7249, 0.735, 0.8049, 0.735, 0.8049, 0.735, 0.8049, 0.815, 0.7249, 0.815, -0.5, 0.815, -0.5, 0.735, 1.5, 0.735, 1.5, 0.735, 1.5, 0.815, -0.5, 0.815, 1.5, 0.7249, 1.5, 0.8049, -0.5, 0.8049, -0.5, 0.8049, -0.5, 0.7249, 1.5, 0.7249, 1.5, 0.735, 1.5, 0.815, -0.5, 0.815, -0.5, 0.815, -0.5, 0.735, 1.5, 0.735, -0.5, 0.8049, -0.5, 0.7249, 1.5, 0.7249, 1.5, 0.7249, 1.5, 0.8049, -0.5, 0.8049])
me_jettytwo256.materials.append(mat_jettywood02)
me_jettytwo256.materials.append(mat_jettywood01)
me_jettytwo256.use_remesh_preserve_volume = False
me_jettytwo256.use_remesh_preserve_attributes = False
me_jettytwo256.use_mirror_vertex_groups = False
me_jettytwo256.update()

# ---- objects
ob_base01 = bpy.data.objects.new('Base01', None)
ob_detail256 = bpy.data.objects.new('detail256', None)
ob_start01 = bpy.data.objects.new('Start01', None)
ob_collision = bpy.data.objects.new('Collision', None)
ob_untitled_001 = bpy.data.objects.new('Untitled.001', me_collision)
ob_jettytwo256 = bpy.data.objects.new('jettyTwo256', None)
ob_untitled = bpy.data.objects.new('Untitled', me_jettytwo256)
ob_environmentambientlight = bpy.data.objects.new('EnvironmentAmbientLight', light_environmentambientlight)
ob_lamp = bpy.data.objects.new('Lamp', light_lamp)
ob_camera = bpy.data.objects.new('Camera', cam_camera)

# ---- transforms, parenting, visibility, modifiers, constraints
ob_base01.location = (-0.004145, 0.004145, -0.2975)
ob_base01.scale = (0.0254, 0.0254, 0.0254)
ob_base01.empty_image_offset = (0.0, 0.0)
ob_base01.lineart.crease_threshold = 0.0
ob_detail256.parent = ob_base01
ob_detail256.location = (0.0, 0.0, 0.0)
ob_detail256.empty_image_offset = (0.0, 0.0)
ob_detail256.lineart.crease_threshold = 0.0
ob_start01.parent = ob_base01
ob_start01.location = (0.0, 0.0, 0.0)
ob_start01.empty_image_offset = (0.0, 0.0)
ob_start01.lineart.crease_threshold = 0.0
ob_collision.parent = ob_start01
ob_collision.location = (2.488, -0.4016, -10.01)
ob_collision.scale = (3.119, 3.119, 3.119)
ob_collision.empty_image_offset = (0.0, 0.0)
ob_collision.lineart.crease_threshold = 0.0
ob_untitled_001.parent = ob_collision
ob_untitled_001.location = (-75.53, 21.27, -42.33)
ob_untitled_001.lineart.crease_threshold = 0.0
ob_jettytwo256.parent = ob_start01
ob_jettytwo256.location = (2.488, -0.4016, -10.01)
ob_jettytwo256.scale = (3.119, 3.119, 3.119)
ob_jettytwo256.empty_image_offset = (0.0, 0.0)
ob_jettytwo256.lineart.crease_threshold = 0.0
ob_untitled.parent = ob_jettytwo256
ob_untitled.location = (-75.53, 21.27, -42.33)
ob_untitled.lineart.crease_threshold = 0.0
ob_environmentambientlight.location = (0.0, 0.0, 0.0)
ob_environmentambientlight.scale = (0.0254, 0.0254, 0.0254)
ob_environmentambientlight.lineart.crease_threshold = 0.0
ob_lamp.location = (4.076, 1.005, 5.904)
ob_lamp.rotation_euler = (0.6503, 0.05522, 1.866)
ob_lamp.lock_rotations_4d = False
ob_lamp.empty_display_type = 'ARROWS'
ob_lamp.color = (0.0, 0.0, 0.0, 0.0)
ob_lamp.lineart.crease_threshold = 0.0
ob_camera.location = (7.481, -6.508, 5.344)
ob_camera.rotation_euler = (1.109, 0.0, 0.8149)
ob_camera.lock_rotations_4d = False
ob_camera.empty_display_type = 'ARROWS'
ob_camera.color = (0.0, 0.0, 0.0, 0.0)
ob_camera.display_type = 'WIRE'
ob_camera.lineart.crease_threshold = 0.0

# ---- collection membership
col_collection_1.objects.link(ob_base01)
col_collection_1.objects.link(ob_detail256)
col_collection_1.objects.link(ob_start01)
col_collection_1.objects.link(ob_collision)
col_collection_1.objects.link(ob_untitled_001)
col_collection_1.objects.link(ob_jettytwo256)
col_collection_1.objects.link(ob_untitled)
col_collection_1.objects.link(ob_environmentambientlight)
col_collection_1.objects.link(ob_lamp)
col_collection_1.objects.link(ob_camera)

# ---- scene / render settings (as saved in the file)
scene.camera = ob_camera
scene.frame_start = 1; scene.frame_end = 250; scene.frame_set(1)
scene.render.engine = 'BLENDER_EEVEE_NEXT'
scene.render.resolution_percentage = 50
scene.render.dither_intensity = 0.0
scene.cycles.use_denoising = False
scene.cycles.samples = 128
scene.cycles.sampling_pattern = 'TABULATED_SOBOL'
scene.cycles.use_adaptive_sampling = False
scene.cycles.use_light_tree = False
scene.cycles.blur_glossy = 0.0
scene.cycles.sample_clamp_indirect = 0.0
scene.view_settings.view_transform = 'Standard'
bpy.context.view_layer.update()
